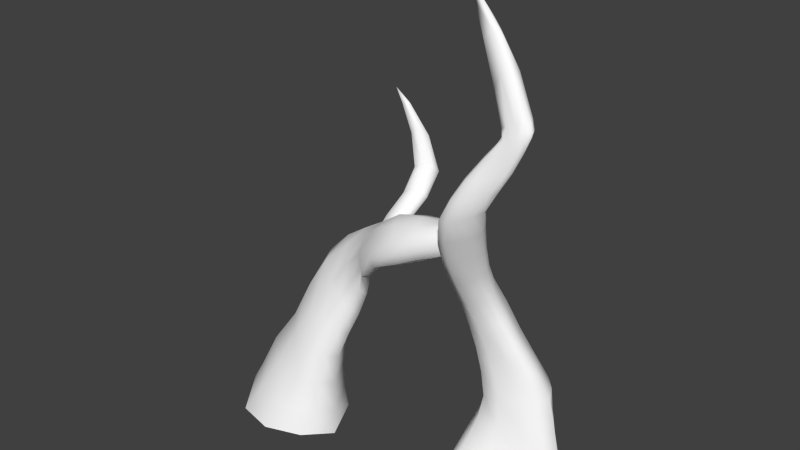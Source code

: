 # Source: root2.blend  (saved by Blender 2.77.0; exported with 4.5.12 LTS)
import bpy
from mathutils import Matrix  # noqa: F401  (used for matrix-valued properties, if any)

bpy.ops.wm.read_factory_settings(use_empty=True)
scene = bpy.context.scene
scene.name = 'Scene'

# ---- collections
col_collection_1 = bpy.data.collections.new('Collection 1'); scene.collection.children.link(col_collection_1)

# ---- materials (node trees are filled in below, after node groups)
mat_colobotmesh_mat_1 = bpy.data.materials.new('ColobotMesh_mat_1')
mat_colobotmesh_mat_1.alpha_threshold = 0.0
mat_colobotmesh_mat_1.use_transparent_shadow = False
mat_colobotmesh_mat_1.diffuse_color = (1.0, 1.0, 1.0, 1.0)
mat_colobotmesh_mat_1.specular_color = (0.0, 0.0, 0.0)
mat_colobotmesh_mat_1.roughness = 0.5

# ---- material node trees

# ---- world
world_world = bpy.data.worlds.new('World'); scene.world = world_world
world_world.color = (0.05088, 0.05088, 0.05088)
world_world.use_sun_shadow = False
world_world.sun_shadow_jitter_overblur = 0.0
world_world.cycles.sampling_method = 'NONE'
world_world.cycles.sample_map_resolution = 256

# ---- meshes
me_colobotmesh__002 = bpy.data.meshes.new('ColobotMesh_.002')
me_colobotmesh__002.from_pydata([(3.276, 1.519, -1.956), (2.13, -1.75, 1.058), (2.495, -1.747, -2.458), (3.307, 4.788, 0.09544), (2.973, 7.698, 2.16), (4.038, 8.1, 1.72), (2.278, 4.258, 0.2306), (2.176, 4.808, -0.8742), (2.967, 1.245, -0.1035), (5.421, -1.764, -0.688), (4.705, 1.503, -0.8273), (3.198, 8.1, 1.03), (2.759, 13.28, 0.7942), (2.867, 0.7383, -1.516), (2.452, -0.07137, -0.7404), (2.151, -1.012, 0.2406), (4.078, 9.711, 1.391), (3.629, 9.055, 1.734), (3.243, 8.388, 2.017), (2.101, 4.385, -0.05103), (2.016, 4.553, -0.3604), (2.038, 4.701, -0.6556), (1.838, -1.582, 0.2296), (1.817, -1.496, -0.7861), (2.025, -1.614, -1.774), (3.578, 0.4821, 0.01527), (4.287, -0.2882, -0.06722), (4.982, -1.12, -0.3112), (3.137, 0.6583, -2.073), (2.865, -0.219, -2.204), (2.586, -1.097, -2.332), (3.369, -1.627, -2.357), (4.269, -1.562, -1.959), (5.045, -1.656, -1.371), (4.086, 9.556, 1.915), (3.681, 8.947, 2.079), (3.307, 8.334, 2.185), (2.275, 5.212, 0.4313), (2.478, 6.213, 0.6362), (2.775, 7.2, 0.8313), (2.332, 5.638, -0.4366), (2.593, 6.482, 0.0524), (2.885, 7.312, 0.5753), (4.91, 0.6459, -0.8421), (5.119, -0.2376, -0.8269), (5.318, -1.124, -0.8149), (3.931, 8.137, 1.482), (3.717, 8.149, 1.267), (3.459, 8.138, 1.095), (3.535, 3.971, -0.1972), (3.887, 3.16, -0.4284), (4.318, 2.332, -0.6531), (3.242, 7.758, 2.19), (3.555, 7.86, 2.112), (3.843, 7.985, 1.943), (2.888, 0.4245, 0.08567), (2.681, -0.3779, 0.4012), (2.425, -1.17, 0.8047), (2.97, 12.9, 0.9017), (3.393, 12.14, 1.12), (3.95, 11.16, 1.416), (3.366, 5.628, 0.5132), (3.534, 6.463, 0.9415), (3.755, 7.3, 1.371), (2.957, 6.967, 1.886), (3.04, 6.24, 1.405), (3.17, 5.515, 0.7813), (2.452, 3.485, 0.01566), (2.659, 2.742, -0.08441), (2.833, 2.008, -0.1233), (2.98, 12.93, 0.7927), (3.418, 12.23, 0.8263), (4.008, 11.32, 0.9315), (4.974, 9.846, 1.601), (4.74, 9.312, 1.674), (4.408, 8.735, 1.74), (3.481, 1.325, -0.08291), (3.998, 1.424, -0.2183), (4.45, 1.466, -0.4727), (3.226, -1.009, -2.302), (3.978, -0.06674, -1.874), (4.525, 0.7515, -1.361), (3.719, 1.561, -1.886), (4.152, 1.601, -1.619), (4.495, 1.579, -1.25), (2.992, -1.637, 1.042), (3.988, -1.529, 0.6226), (4.859, -1.618, 0.01698), (2.159, 3.976, -0.9417), (2.325, 3.113, -0.776), (2.603, 2.175, -0.4724), (2.708, 6.879, 1.816), (2.502, 5.997, 1.343), (2.345, 5.116, 0.7725), (2.805, 1.353, -0.5275), (2.841, 1.466, -1.057), (3.001, 1.518, -1.566), (3.558, 8.699, 1.16), (3.919, 9.249, 1.181), (4.248, 9.794, 1.153), (2.9, 7.806, 1.923), (2.92, 7.941, 1.619), (3.019, 8.031, 1.291), (3.352, 2.372, -1.685), (3.336, 3.206, -1.183), (3.333, 4.015, -0.5709), (3.145, 4.643, 0.2713), (2.881, 4.481, 0.3407), (2.575, 4.337, 0.3355), (3.213, 12.98, 0.8962), (3.914, 12.32, 1.081), (4.591, 11.37, 1.311), (2.497, 4.854, -0.7791), (2.83, 4.872, -0.5475), (3.126, 4.85, -0.2423), (4.89, 9.866, 1.431), (4.465, 9.34, 1.318), (3.859, 8.755, 1.19), (3.622, 7.341, 1.055), (3.123, 6.515, 0.3149), (2.606, 5.67, -0.3508), (2.347, 4.028, -1.248), (2.631, 3.222, -1.566), (2.98, 2.374, -1.802), (4.374, 9.637, 1.843), (4.306, 9.149, 1.873), (4.209, 8.648, 1.872), (2.844, 3.534, 0.08968), (3.527, 2.871, -0.1046), (4.183, 2.205, -0.4097), (2.091, -0.876, -0.6865), (2.569, -0.1015, -1.55), (2.238, -0.95, -1.608), (2.209, 5.369, 0.09768), (2.491, 6.357, 0.2985), (2.214, 5.519, -0.2106), (2.421, -0.19, -0.04524), (2.667, 0.5847, -0.3585), (2.699, 0.72, -0.9277), (3.38, -0.132, -2.208), (3.62, 0.7291, -2.065), (4.09, 0.7857, -1.787), (4.065, -0.9204, -1.956), (4.648, -0.1143, -1.397), (4.821, -0.9832, -1.432), (4.892, -0.2552, -0.4072), (4.684, 0.631, -0.4312), (4.202, 0.5862, -0.16), (4.19, -1.034, 0.241), (3.467, -0.3285, 0.2685), (3.286, -1.076, 0.6499), (2.396, 2.924, -0.3735), (2.212, 3.647, -0.2609), (2.12, 3.836, -0.5965), (2.604, 2.297, -0.9292), (2.395, 3.2, -1.192), (2.713, 2.365, -1.419), (2.968, 3.229, -1.501), (2.686, 4.059, -1.193), (3.024, 4.052, -0.9377), (3.76, 2.4, -1.381), (3.666, 3.207, -0.7979), (4.097, 2.398, -1.027), (3.8, 3.019, -0.2256), (3.409, 3.829, -0.00953), (3.164, 3.671, 0.07484), (3.77, 2.137, -0.2133), (3.097, 2.779, -0.04699), (3.301, 2.057, -0.1055), (2.429, 6.078, 1.043), (2.616, 6.974, 1.551), (2.658, 7.095, 1.204), (2.836, 6.526, 0.09965), (3.14, 7.352, 0.6287), (3.4, 7.355, 0.8062), (2.911, 5.679, -0.09461), (3.368, 6.504, 0.6171), (3.185, 5.675, 0.1868), (3.361, 6.354, 1.221), (3.578, 7.186, 1.637), (3.28, 7.072, 1.813), (2.925, 5.366, 0.8913), (2.773, 6.099, 1.447), (2.628, 5.213, 0.8975), (3.598, 8.98, 1.949), (4.009, 9.587, 1.778), (4.017, 9.645, 1.594), (3.312, 8.539, 1.744), (3.742, 9.173, 1.453), (3.382, 8.635, 1.436), (4.199, 9.311, 1.176), (4.499, 9.841, 1.155), (4.724, 9.863, 1.269), (4.101, 8.803, 1.338), (4.648, 9.364, 1.477), (4.314, 8.795, 1.525), (4.588, 9.235, 1.782), (4.865, 9.788, 1.718), (4.652, 9.72, 1.785), (3.923, 8.518, 2.056), (3.984, 9.027, 2.028), (3.595, 8.402, 2.18), (3.799, 11.31, 1.254), (3.24, 12.32, 1.002), (3.8, 11.46, 1.133), (4.127, 11.51, 0.8027), (3.612, 12.42, 0.7908), (4.357, 11.55, 0.9918), (4.417, 11.56, 1.408), (3.615, 12.43, 1.127), (4.109, 11.49, 1.406), (5.064, 10.57, 1.485), (5.129, 10.26, 1.558), (5.111, 10.27, 1.487), (5.133, 10.39, 1.528), (5.136, 10.4, 1.478), (4.468, 10.04, 1.779), (4.389, 10.35, 1.685), (4.378, 10.03, 1.785), (4.46, 10.17, 1.745), (4.43, 10.17, 1.727), (4.482, 10.56, 1.024), (4.521, 10.26, 1.05), (4.457, 10.24, 1.126), (4.552, 10.4, 1.015), (4.522, 10.39, 1.048), (5.063, 10.23, 1.622), (4.981, 10.58, 1.563), (4.943, 10.58, 1.611), (5.0, 10.21, 1.666), (5.05, 10.36, 1.605), (5.007, 10.35, 1.636), (4.911, 10.18, 1.711), (4.85, 10.55, 1.658), (4.744, 10.52, 1.668), (4.824, 10.15, 1.739), (4.898, 10.31, 1.691), (4.835, 10.29, 1.708), (4.513, 10.43, 1.688), (4.598, 10.08, 1.772), (4.709, 10.11, 1.761), (4.622, 10.48, 1.689), (4.615, 10.22, 1.739), (4.694, 10.25, 1.734), (4.413, 10.56, 1.119), (4.425, 10.21, 1.228), (4.407, 10.19, 1.302), (4.389, 10.55, 1.212), (4.487, 10.35, 1.171), (4.476, 10.34, 1.226), (4.365, 10.52, 1.32), (4.385, 10.16, 1.406), (4.378, 10.13, 1.483), (4.359, 10.46, 1.374), (4.449, 10.3, 1.352), (4.441, 10.28, 1.402), (4.373, 10.07, 1.675), (4.351, 10.42, 1.554), (4.349, 10.43, 1.485), (4.37, 10.1, 1.594), (4.431, 10.22, 1.59), (4.43, 10.24, 1.534), (5.007, 10.61, 1.363), (5.062, 10.28, 1.391), (5.004, 10.28, 1.32), (4.953, 10.62, 1.264), (5.077, 10.4, 1.36), (5.037, 10.41, 1.304), (4.878, 10.62, 1.176), (4.931, 10.28, 1.238), (4.85, 10.27, 1.186), (4.798, 10.62, 1.102), (4.948, 10.41, 1.204), (4.891, 10.41, 1.162), (4.646, 10.27, 1.092), (4.601, 10.6, 1.05), (4.692, 10.61, 1.039), (4.746, 10.27, 1.124), (4.7, 10.4, 1.067), (4.765, 10.41, 1.087)], [], [(0, 28, 13), (11, 42, 39), (8, 94, 55), (0, 82, 28), (10, 43, 81), (10, 78, 43), (8, 55, 25), (6, 19, 67), (7, 121, 88), (7, 112, 121), (3, 49, 105), (3, 106, 49), (6, 67, 127), (4, 100, 91), (11, 48, 42), (5, 63, 118), (5, 54, 63), (4, 91, 64), (216, 218, 34, 124), (245, 223, 16), (223, 222, 99, 16), (111, 211, 262), (213, 212, 73, 115), (239, 216, 124), (12, 70, 58), (12, 109, 70), (12, 58, 109), (15, 22, 1), (14, 130, 15), (13, 131, 14), (15, 130, 22), (130, 23, 22), (14, 131, 130), (131, 132, 130), (130, 132, 23), (132, 24, 23), (13, 28, 131), (28, 29, 131), (131, 29, 132), (29, 30, 132), (132, 30, 24), (30, 2, 24), (37, 19, 6), (38, 133, 37), (39, 134, 38), (37, 133, 19), (133, 20, 19), (38, 134, 133), (134, 135, 133), (133, 135, 20), (135, 21, 20), (39, 42, 134), (42, 41, 134), (134, 41, 135), (41, 40, 135), (135, 40, 21), (40, 7, 21), (57, 15, 1), (56, 136, 57), (55, 137, 56), (57, 136, 15), (136, 14, 15), (56, 137, 136), (137, 138, 136), (136, 138, 14), (138, 13, 14), (55, 94, 137), (94, 95, 137), (137, 95, 138), (95, 96, 138), (138, 96, 13), (96, 0, 13), (30, 79, 2), (29, 139, 30), (28, 140, 29), (30, 139, 79), (139, 80, 79), (29, 140, 139), (140, 141, 139), (139, 141, 80), (141, 81, 80), (28, 82, 140), (82, 83, 140), (140, 83, 141), (83, 84, 141), (141, 84, 81), (84, 10, 81), (79, 31, 2), (80, 142, 79), (81, 143, 80), (79, 142, 31), (142, 32, 31), (80, 143, 142), (143, 144, 142), (142, 144, 32), (144, 33, 32), (81, 43, 143), (43, 44, 143), (143, 44, 144), (44, 45, 144), (144, 45, 33), (45, 9, 33), (45, 27, 9), (44, 145, 45), (43, 146, 44), (45, 145, 27), (145, 26, 27), (44, 146, 145), (146, 147, 145), (145, 147, 26), (147, 25, 26), (43, 78, 146), (78, 77, 146), (146, 77, 147), (77, 76, 147), (147, 76, 25), (76, 8, 25), (27, 87, 9), (26, 148, 27), (25, 149, 26), (27, 148, 87), (148, 86, 87), (26, 149, 148), (149, 150, 148), (148, 150, 86), (150, 85, 86), (25, 55, 149), (55, 56, 149), (149, 56, 150), (56, 57, 150), (150, 57, 85), (57, 1, 85), (69, 90, 8), (68, 151, 69), (67, 152, 68), (69, 151, 90), (151, 89, 90), (68, 152, 151), (152, 153, 151), (151, 153, 89), (153, 88, 89), (67, 19, 152), (19, 20, 152), (152, 20, 153), (20, 21, 153), (153, 21, 88), (21, 7, 88), (90, 94, 8), (89, 154, 90), (88, 155, 89), (90, 154, 94), (154, 95, 94), (89, 155, 154), (155, 156, 154), (154, 156, 95), (156, 96, 95), (88, 121, 155), (121, 122, 155), (155, 122, 156), (122, 123, 156), (156, 123, 96), (123, 0, 96), (123, 103, 0), (122, 157, 123), (121, 158, 122), (123, 157, 103), (157, 104, 103), (122, 158, 157), (158, 159, 157), (157, 159, 104), (159, 105, 104), (121, 112, 158), (112, 113, 158), (158, 113, 159), (113, 114, 159), (159, 114, 105), (114, 3, 105), (103, 82, 0), (104, 160, 103), (105, 161, 104), (103, 160, 82), (160, 83, 82), (104, 161, 160), (161, 162, 160), (160, 162, 83), (162, 84, 83), (105, 49, 161), (49, 50, 161), (161, 50, 162), (50, 51, 162), (162, 51, 84), (51, 10, 84), (51, 129, 10), (50, 163, 51), (49, 164, 50), (51, 163, 129), (163, 128, 129), (50, 164, 163), (164, 165, 163), (163, 165, 128), (165, 127, 128), (49, 106, 164), (106, 107, 164), (164, 107, 165), (107, 108, 165), (165, 108, 127), (108, 6, 127), (129, 78, 10), (128, 166, 129), (127, 167, 128), (129, 166, 78), (166, 77, 78), (128, 167, 166), (167, 168, 166), (166, 168, 77), (168, 76, 77), (127, 67, 167), (67, 68, 167), (167, 68, 168), (68, 69, 168), (168, 69, 76), (69, 8, 76), (93, 37, 6), (92, 169, 93), (91, 170, 92), (93, 169, 37), (169, 38, 37), (92, 170, 169), (170, 171, 169), (169, 171, 38), (171, 39, 38), (91, 100, 170), (100, 101, 170), (170, 101, 171), (101, 102, 171), (171, 102, 39), (102, 11, 39), (40, 120, 7), (41, 172, 40), (42, 173, 41), (40, 172, 120), (172, 119, 120), (41, 173, 172), (173, 174, 172), (172, 174, 119), (174, 118, 119), (42, 48, 173), (48, 47, 173), (173, 47, 174), (47, 46, 174), (174, 46, 118), (46, 5, 118), (120, 112, 7), (119, 175, 120), (118, 176, 119), (120, 175, 112), (175, 113, 112), (119, 176, 175), (176, 177, 175), (175, 177, 113), (177, 114, 113), (118, 63, 176), (63, 62, 176), (176, 62, 177), (62, 61, 177), (177, 61, 114), (61, 3, 114), (61, 66, 3), (62, 178, 61), (63, 179, 62), (61, 178, 66), (178, 65, 66), (62, 179, 178), (179, 180, 178), (178, 180, 65), (180, 64, 65), (63, 54, 179), (54, 53, 179), (179, 53, 180), (53, 52, 180), (180, 52, 64), (52, 4, 64), (66, 106, 3), (65, 181, 66), (64, 182, 65), (66, 181, 106), (181, 107, 106), (65, 182, 181), (182, 183, 181), (181, 183, 107), (183, 108, 107), (64, 91, 182), (91, 92, 182), (182, 92, 183), (92, 93, 183), (183, 93, 108), (93, 6, 108), (36, 18, 4), (35, 184, 36), (34, 185, 35), (36, 184, 18), (184, 17, 18), (35, 185, 184), (185, 186, 184), (184, 186, 17), (186, 16, 17), (60, 202, 258, 257), (185, 252, 251, 186), (202, 204, 250, 253), (186, 246, 245, 16), (204, 72, 244, 247), (72, 221, 244), (18, 100, 4), (17, 187, 18), (16, 188, 17), (18, 187, 100), (187, 101, 100), (17, 188, 187), (188, 189, 187), (187, 189, 101), (189, 102, 101), (16, 99, 188), (99, 98, 188), (188, 98, 189), (98, 97, 189), (189, 97, 102), (97, 11, 102), (97, 117, 11), (98, 190, 97), (99, 191, 98), (97, 190, 117), (190, 116, 117), (98, 191, 190), (191, 192, 190), (190, 192, 116), (192, 115, 116), (72, 205, 276, 275), (191, 270, 269, 192), (205, 207, 268, 271), (192, 264, 263, 115), (207, 111, 262, 265), (60, 217, 238), (117, 48, 11), (116, 193, 117), (115, 194, 116), (117, 193, 48), (193, 47, 48), (116, 194, 193), (194, 195, 193), (193, 195, 47), (195, 46, 47), (115, 73, 194), (73, 74, 194), (194, 74, 195), (74, 75, 195), (195, 75, 46), (75, 5, 46), (75, 126, 5), (74, 196, 75), (73, 197, 74), (75, 196, 126), (196, 125, 126), (74, 197, 196), (197, 198, 196), (196, 198, 125), (198, 124, 125), (111, 208, 228, 227), (73, 226, 229, 197), (208, 210, 234, 233), (197, 232, 235, 198), (210, 60, 238, 241), (72, 275, 221), (126, 54, 5), (125, 199, 126), (124, 200, 125), (126, 199, 54), (199, 53, 54), (125, 200, 199), (200, 201, 199), (199, 201, 53), (201, 52, 53), (124, 34, 200), (34, 35, 200), (200, 35, 201), (35, 36, 201), (201, 36, 52), (36, 4, 52), (218, 256, 34), (59, 202, 60), (58, 203, 59), (207, 265, 268), (259, 252, 185), (59, 203, 202), (203, 204, 202), (34, 256, 259, 185), (251, 246, 186), (58, 70, 203), (70, 71, 203), (203, 71, 204), (71, 72, 204), (202, 253, 258), (229, 232, 197), (222, 274, 99), (71, 205, 72), (70, 206, 71), (277, 270, 191), (71, 206, 205), (206, 207, 205), (99, 274, 277, 191), (269, 264, 192), (70, 109, 206), (109, 110, 206), (206, 110, 207), (110, 111, 207), (205, 271, 276), (263, 213, 115), (212, 226, 73), (110, 208, 111), (109, 209, 110), (208, 233, 228), (235, 240, 198), (110, 209, 208), (209, 210, 208), (210, 241, 234), (198, 240, 239, 124), (109, 58, 209), (58, 59, 209), (209, 59, 210), (59, 60, 210), (204, 247, 250), (60, 257, 217), (214, 212, 213, 215), (211, 214, 215), (219, 217, 220), (216, 219, 220, 218), (224, 222, 223, 225), (221, 224, 225), (230, 227, 228, 231), (226, 230, 231, 229), (236, 233, 234, 237), (232, 236, 237, 235), (242, 239, 240, 243), (238, 242, 243, 241), (248, 245, 246, 249), (244, 248, 249, 247), (254, 251, 252, 255), (250, 254, 255, 253), (260, 257, 258, 261), (256, 260, 261, 259), (266, 263, 264, 267), (262, 266, 267, 265), (272, 269, 270, 273), (268, 272, 273, 271), (278, 275, 276, 279), (274, 278, 279, 277), (238, 217, 219, 242), (242, 219, 216, 239), (256, 218, 220, 260), (260, 220, 217, 257), (274, 222, 224, 278), (278, 224, 221, 275), (211, 227, 230, 214), (214, 230, 226, 212), (228, 233, 236, 231), (231, 236, 232, 229), (234, 241, 243, 237), (237, 243, 240, 235), (223, 245, 248, 225), (225, 248, 244, 221), (246, 251, 254, 249), (249, 254, 250, 247), (252, 259, 261, 255), (255, 261, 258, 253), (213, 263, 266, 215), (215, 266, 262, 211), (264, 269, 272, 267), (267, 272, 268, 265), (270, 277, 279, 273), (273, 279, 276, 271), (111, 227, 211)])
me_colobotmesh__002.polygons.foreach_set('use_smooth', [True] * 480)
_uv = me_colobotmesh__002.uv_layers.new(name='UV_1')
_uv.uv.foreach_set('vector', [0.05943, 0.9886, 0.04729, 0.8966, 0.1337, 0.8966, 0.2243, 0.9886, 0.1709, 0.9107, 0.2022, 0.8966, 0.2326, 0.9578, 0.1893, 0.9655, 0.2635, 0.8735, 0.114, 0.9886, 0.1708, 0.9886, 0.08824, 0.8966, 0.3412, 0.9886, 0.345, 0.8966, 0.2586, 0.8966, 0.2785, 0.9886, 0.2337, 0.9809, 0.298, 0.8966, 0.09939, 0.9578, 0.07726, 0.8735, 0.1636, 0.8735, 0.3563, 0.9264, 0.3123, 0.9419, 0.3472, 0.85, 0.1804, 0.9886, 0.138, 0.9042, 0.2153, 0.8966, 0.1885, 0.9886, 0.2304, 0.9886, 0.1441, 0.8966, 0.3563, 0.9886, 0.3199, 0.8966, 0.2699, 0.8966, 0.1604, 0.9886, 0.123, 0.973, 0.2094, 0.9042, 0.01084, 0.9264, 0.03491, 0.85, 0.0972, 0.8576, 0.3563, 0.9466, 0.3233, 0.9571, 0.3012, 0.8651, 0.2582, 0.9886, 0.2827, 0.9886, 0.1963, 0.8966, 0.3563, 0.9886, 0.3029, 0.8966, 0.2699, 0.8966, 0.3563, 0.9134, 0.3036, 0.9322, 0.3223, 0.8403, 0.1457, 0.9886, 0.112, 0.901, 0.1643, 0.8966, 0.1225, 0.943, 0.1287, 0.9457, 0.1798, 0.8727, 0.1284, 0.8882, 0.06706, 0.9689, 0.02292, 0.9757, 0.0972, 0.8966, 0.02292, 0.9757, 0.01099, 0.9772, 0.01183, 0.912, 0.0972, 0.8966, 0.2699, 0.7128, 0.3503, 0.6272, 0.2979, 0.6272, 0.2187, 0.9738, 0.2332, 0.9714, 0.2594, 0.8966, 0.1746, 0.8966, 0.1004, 0.9494, 0.1225, 0.943, 0.1284, 0.8882, 0.01084, 0.9886, 0.03386, 0.903, 0.0972, 0.8966, 0.01084, 0.9886, 0.0972, 0.8966, 0.04091, 0.8966, 0.05573, 0.7308, 0.1105, 0.7737, 0.1309, 0.7636, 0.2821, 0.7128, 0.2699, 0.6208, 0.3563, 0.6208, 0.2079, 0.8047, 0.1957, 0.7128, 0.2821, 0.7128, 0.1337, 0.8966, 0.1215, 0.8047, 0.2079, 0.8047, 0.2821, 0.7128, 0.1957, 0.7128, 0.2699, 0.6208, 0.1957, 0.7128, 0.1836, 0.6208, 0.2699, 0.6208, 0.2079, 0.8047, 0.1215, 0.8047, 0.1957, 0.7128, 0.1215, 0.8047, 0.1094, 0.7128, 0.1957, 0.7128, 0.1957, 0.7128, 0.1094, 0.7128, 0.1836, 0.6208, 0.1094, 0.7128, 0.0972, 0.6208, 0.1836, 0.6208, 0.1337, 0.8966, 0.04729, 0.8966, 0.1215, 0.8047, 0.04729, 0.8966, 0.03514, 0.8047, 0.1215, 0.8047, 0.1215, 0.8047, 0.03514, 0.8047, 0.1094, 0.7128, 0.03514, 0.8047, 0.02299, 0.7128, 0.1094, 0.7128, 0.1094, 0.7128, 0.02299, 0.7128, 0.0972, 0.6208, 0.02299, 0.7128, 0.01084, 0.6208, 0.0972, 0.6208, 0.1579, 0.7128, 0.1046, 0.6349, 0.1358, 0.6208, 0.18, 0.8047, 0.1267, 0.7269, 0.1579, 0.7128, 0.2022, 0.8966, 0.1488, 0.8188, 0.18, 0.8047, 0.1579, 0.7128, 0.1267, 0.7269, 0.1046, 0.6349, 0.1267, 0.7269, 0.07331, 0.649, 0.1046, 0.6349, 0.18, 0.8047, 0.1488, 0.8188, 0.1267, 0.7269, 0.1488, 0.8188, 0.09544, 0.741, 0.1267, 0.7269, 0.1267, 0.7269, 0.09544, 0.741, 0.07331, 0.649, 0.09544, 0.741, 0.04208, 0.6631, 0.07331, 0.649, 0.2022, 0.8966, 0.1709, 0.9107, 0.1488, 0.8188, 0.1709, 0.9107, 0.1176, 0.8329, 0.1488, 0.8188, 0.1488, 0.8188, 0.1176, 0.8329, 0.09544, 0.741, 0.1176, 0.8329, 0.0642, 0.7551, 0.09544, 0.741, 0.09544, 0.741, 0.0642, 0.7551, 0.04208, 0.6631, 0.0642, 0.7551, 0.01084, 0.6772, 0.04208, 0.6631, 0.3254, 0.7051, 0.2821, 0.7128, 0.3563, 0.6208, 0.2944, 0.7893, 0.2512, 0.797, 0.3254, 0.7051, 0.2635, 0.8735, 0.2202, 0.8812, 0.2944, 0.7893, 0.3254, 0.7051, 0.2512, 0.797, 0.2821, 0.7128, 0.2512, 0.797, 0.2079, 0.8047, 0.2821, 0.7128, 0.2944, 0.7893, 0.2202, 0.8812, 0.2512, 0.797, 0.2202, 0.8812, 0.1769, 0.8889, 0.2512, 0.797, 0.2512, 0.797, 0.1769, 0.8889, 0.2079, 0.8047, 0.1769, 0.8889, 0.1337, 0.8966, 0.2079, 0.8047, 0.2635, 0.8735, 0.1893, 0.9655, 0.2202, 0.8812, 0.1893, 0.9655, 0.146, 0.9732, 0.2202, 0.8812, 0.2202, 0.8812, 0.146, 0.9732, 0.1769, 0.8889, 0.146, 0.9732, 0.1027, 0.9809, 0.1769, 0.8889, 0.1769, 0.8889, 0.1027, 0.9809, 0.1337, 0.8966, 0.1027, 0.9809, 0.05943, 0.9886, 0.1337, 0.8966, 0.03664, 0.7128, 0.09344, 0.7128, 0.01084, 0.6208, 0.06244, 0.8047, 0.1192, 0.8047, 0.03664, 0.7128, 0.08824, 0.8966, 0.145, 0.8966, 0.06244, 0.8047, 0.03664, 0.7128, 0.1192, 0.8047, 0.09344, 0.7128, 0.1192, 0.8047, 0.176, 0.8047, 0.09344, 0.7128, 0.06244, 0.8047, 0.145, 0.8966, 0.1192, 0.8047, 0.145, 0.8966, 0.2018, 0.8966, 0.1192, 0.8047, 0.1192, 0.8047, 0.2018, 0.8966, 0.176, 0.8047, 0.2018, 0.8966, 0.2586, 0.8966, 0.176, 0.8047, 0.08824, 0.8966, 0.1708, 0.9886, 0.145, 0.8966, 0.1708, 0.9886, 0.2276, 0.9886, 0.145, 0.8966, 0.145, 0.8966, 0.2276, 0.9886, 0.2018, 0.8966, 0.2276, 0.9886, 0.2844, 0.9886, 0.2018, 0.8966, 0.2018, 0.8966, 0.2844, 0.9886, 0.2586, 0.8966, 0.2844, 0.9886, 0.3412, 0.9886, 0.2586, 0.8966, 0.09344, 0.7128, 0.0972, 0.6208, 0.01084, 0.6208, 0.176, 0.8047, 0.1798, 0.7128, 0.09344, 0.7128, 0.2586, 0.8966, 0.2624, 0.8047, 0.176, 0.8047, 0.09344, 0.7128, 0.1798, 0.7128, 0.0972, 0.6208, 0.1798, 0.7128, 0.1836, 0.6208, 0.0972, 0.6208, 0.176, 0.8047, 0.2624, 0.8047, 0.1798, 0.7128, 0.2624, 0.8047, 0.2662, 0.7128, 0.1798, 0.7128, 0.1798, 0.7128, 0.2662, 0.7128, 0.1836, 0.6208, 0.2662, 0.7128, 0.2699, 0.6208, 0.1836, 0.6208, 0.2586, 0.8966, 0.345, 0.8966, 0.2624, 0.8047, 0.345, 0.8966, 0.3488, 0.8047, 0.2624, 0.8047, 0.2624, 0.8047, 0.3488, 0.8047, 0.2662, 0.7128, 0.3488, 0.8047, 0.3525, 0.7128, 0.2662, 0.7128, 0.2662, 0.7128, 0.3525, 0.7128, 0.2699, 0.6208, 0.3525, 0.7128, 0.3563, 0.6208, 0.2699, 0.6208, 0.3368, 0.7128, 0.2921, 0.7051, 0.3563, 0.6208, 0.3174, 0.8047, 0.2726, 0.797, 0.3368, 0.7128, 0.298, 0.8966, 0.2532, 0.8889, 0.3174, 0.8047, 0.3368, 0.7128, 0.2726, 0.797, 0.2921, 0.7051, 0.2726, 0.797, 0.2278, 0.7893, 0.2921, 0.7051, 0.3174, 0.8047, 0.2532, 0.8889, 0.2726, 0.797, 0.2532, 0.8889, 0.2084, 0.8812, 0.2726, 0.797, 0.2726, 0.797, 0.2084, 0.8812, 0.2278, 0.7893, 0.2084, 0.8812, 0.1636, 0.8735, 0.2278, 0.7893, 0.298, 0.8966, 0.2337, 0.9809, 0.2532, 0.8889, 0.2337, 0.9809, 0.189, 0.9732, 0.2532, 0.8889, 0.2532, 0.8889, 0.189, 0.9732, 0.2084, 0.8812, 0.189, 0.9732, 0.1442, 0.9655, 0.2084, 0.8812, 0.2084, 0.8812, 0.1442, 0.9655, 0.1636, 0.8735, 0.1442, 0.9655, 0.09939, 0.9578, 0.1636, 0.8735, 0.2921, 0.7051, 0.2699, 0.6208, 0.3563, 0.6208, 0.2278, 0.7893, 0.2057, 0.7051, 0.2921, 0.7051, 0.1636, 0.8735, 0.1415, 0.7893, 0.2278, 0.7893, 0.2921, 0.7051, 0.2057, 0.7051, 0.2699, 0.6208, 0.2057, 0.7051, 0.1836, 0.6208, 0.2699, 0.6208, 0.2278, 0.7893, 0.1415, 0.7893, 0.2057, 0.7051, 0.1415, 0.7893, 0.1193, 0.7051, 0.2057, 0.7051, 0.2057, 0.7051, 0.1193, 0.7051, 0.1836, 0.6208, 0.1193, 0.7051, 0.0972, 0.6208, 0.1836, 0.6208, 0.1636, 0.8735, 0.07726, 0.8735, 0.1415, 0.7893, 0.07726, 0.8735, 0.05512, 0.7893, 0.1415, 0.7893, 0.1415, 0.7893, 0.05512, 0.7893, 0.1193, 0.7051, 0.05512, 0.7893, 0.03298, 0.7051, 0.1193, 0.7051, 0.1193, 0.7051, 0.03298, 0.7051, 0.0972, 0.6208, 0.03298, 0.7051, 0.01084, 0.6208, 0.0972, 0.6208, 0.329, 0.6972, 0.285, 0.7128, 0.3198, 0.6208, 0.3381, 0.7736, 0.2941, 0.7891, 0.329, 0.6972, 0.3472, 0.85, 0.3032, 0.8655, 0.3381, 0.7736, 0.329, 0.6972, 0.2941, 0.7891, 0.285, 0.7128, 0.2941, 0.7891, 0.2501, 0.8047, 0.285, 0.7128, 0.3381, 0.7736, 0.3032, 0.8655, 0.2941, 0.7891, 0.3032, 0.8655, 0.2592, 0.8811, 0.2941, 0.7891, 0.2941, 0.7891, 0.2592, 0.8811, 0.2501, 0.8047, 0.2592, 0.8811, 0.2153, 0.8966, 0.2501, 0.8047, 0.3472, 0.85, 0.3123, 0.9419, 0.3032, 0.8655, 0.3123, 0.9419, 0.2684, 0.9575, 0.3032, 0.8655, 0.3032, 0.8655, 0.2684, 0.9575, 0.2592, 0.8811, 0.2684, 0.9575, 0.2244, 0.973, 0.2592, 0.8811, 0.2592, 0.8811, 0.2244, 0.973, 0.2153, 0.8966, 0.2244, 0.973, 0.1804, 0.9886, 0.2153, 0.8966, 0.285, 0.7128, 0.2426, 0.6284, 0.3198, 0.6208, 0.2501, 0.8047, 0.2077, 0.7204, 0.285, 0.7128, 0.2153, 0.8966, 0.1729, 0.8123, 0.2501, 0.8047, 0.285, 0.7128, 0.2077, 0.7204, 0.2426, 0.6284, 0.2077, 0.7204, 0.1653, 0.636, 0.2426, 0.6284, 0.2501, 0.8047, 0.1729, 0.8123, 0.2077, 0.7204, 0.1729, 0.8123, 0.1305, 0.728, 0.2077, 0.7204, 0.2077, 0.7204, 0.1305, 0.728, 0.1653, 0.636, 0.1305, 0.728, 0.08809, 0.6437, 0.1653, 0.636, 0.2153, 0.8966, 0.138, 0.9042, 0.1729, 0.8123, 0.138, 0.9042, 0.09562, 0.8199, 0.1729, 0.8123, 0.1729, 0.8123, 0.09562, 0.8199, 0.1305, 0.728, 0.09562, 0.8199, 0.05323, 0.7356, 0.1305, 0.728, 0.1305, 0.728, 0.05323, 0.7356, 0.08809, 0.6437, 0.05323, 0.7356, 0.01084, 0.6513, 0.08809, 0.6437, 0.05525, 0.7128, 0.0972, 0.7128, 0.01084, 0.6208, 0.09965, 0.8047, 0.1416, 0.8047, 0.05525, 0.7128, 0.1441, 0.8966, 0.186, 0.8966, 0.09965, 0.8047, 0.05525, 0.7128, 0.1416, 0.8047, 0.0972, 0.7128, 0.1416, 0.8047, 0.1836, 0.8047, 0.0972, 0.7128, 0.09965, 0.8047, 0.186, 0.8966, 0.1416, 0.8047, 0.186, 0.8966, 0.228, 0.8966, 0.1416, 0.8047, 0.1416, 0.8047, 0.228, 0.8966, 0.1836, 0.8047, 0.228, 0.8966, 0.2699, 0.8966, 0.1836, 0.8047, 0.1441, 0.8966, 0.2304, 0.9886, 0.186, 0.8966, 0.2304, 0.9886, 0.2724, 0.9886, 0.186, 0.8966, 0.186, 0.8966, 0.2724, 0.9886, 0.228, 0.8966, 0.2724, 0.9886, 0.3143, 0.9886, 0.228, 0.8966, 0.228, 0.8966, 0.3143, 0.9886, 0.2699, 0.8966, 0.3143, 0.9886, 0.3563, 0.9886, 0.2699, 0.8966, 0.0972, 0.7128, 0.06084, 0.6208, 0.01084, 0.6208, 0.1836, 0.8047, 0.1472, 0.7128, 0.0972, 0.7128, 0.2699, 0.8966, 0.2336, 0.8047, 0.1836, 0.8047, 0.0972, 0.7128, 0.1472, 0.7128, 0.06084, 0.6208, 0.1472, 0.7128, 0.1108, 0.6208, 0.06084, 0.6208, 0.1836, 0.8047, 0.2336, 0.8047, 0.1472, 0.7128, 0.2336, 0.8047, 0.1972, 0.7128, 0.1472, 0.7128, 0.1472, 0.7128, 0.1972, 0.7128, 0.1108, 0.6208, 0.1972, 0.7128, 0.1608, 0.6208, 0.1108, 0.6208, 0.2699, 0.8966, 0.3199, 0.8966, 0.2336, 0.8047, 0.3199, 0.8966, 0.2836, 0.8047, 0.2336, 0.8047, 0.2336, 0.8047, 0.2836, 0.8047, 0.1972, 0.7128, 0.2836, 0.8047, 0.2472, 0.7128, 0.1972, 0.7128, 0.1972, 0.7128, 0.2472, 0.7128, 0.1608, 0.6208, 0.2472, 0.7128, 0.2108, 0.6208, 0.1608, 0.6208, 0.3073, 0.7356, 0.2699, 0.72, 0.3563, 0.6513, 0.2584, 0.8199, 0.221, 0.8044, 0.3073, 0.7356, 0.2094, 0.9042, 0.172, 0.8887, 0.2584, 0.8199, 0.3073, 0.7356, 0.221, 0.8044, 0.2699, 0.72, 0.221, 0.8044, 0.1836, 0.7888, 0.2699, 0.72, 0.2584, 0.8199, 0.172, 0.8887, 0.221, 0.8044, 0.172, 0.8887, 0.1346, 0.8731, 0.221, 0.8044, 0.221, 0.8044, 0.1346, 0.8731, 0.1836, 0.7888, 0.1346, 0.8731, 0.0972, 0.8576, 0.1836, 0.7888, 0.2094, 0.9042, 0.123, 0.973, 0.172, 0.8887, 0.123, 0.973, 0.08563, 0.9575, 0.172, 0.8887, 0.172, 0.8887, 0.08563, 0.9575, 0.1346, 0.8731, 0.08563, 0.9575, 0.04823, 0.9419, 0.1346, 0.8731, 0.1346, 0.8731, 0.04823, 0.9419, 0.0972, 0.8576, 0.04823, 0.9419, 0.01084, 0.9264, 0.0972, 0.8576, 0.2699, 0.72, 0.294, 0.6437, 0.3563, 0.6513, 0.1836, 0.7888, 0.2076, 0.7124, 0.2699, 0.72, 0.0972, 0.8576, 0.1213, 0.7812, 0.1836, 0.7888, 0.2699, 0.72, 0.2076, 0.7124, 0.294, 0.6437, 0.2076, 0.7124, 0.2317, 0.636, 0.294, 0.6437, 0.1836, 0.7888, 0.1213, 0.7812, 0.2076, 0.7124, 0.1213, 0.7812, 0.1453, 0.7048, 0.2076, 0.7124, 0.2076, 0.7124, 0.1453, 0.7048, 0.2317, 0.636, 0.1453, 0.7048, 0.1694, 0.6284, 0.2317, 0.636, 0.0972, 0.8576, 0.03491, 0.85, 0.1213, 0.7812, 0.03491, 0.85, 0.05897, 0.7736, 0.1213, 0.7812, 0.1213, 0.7812, 0.05897, 0.7736, 0.1453, 0.7048, 0.05897, 0.7736, 0.08304, 0.6972, 0.1453, 0.7048, 0.1453, 0.7048, 0.08304, 0.6972, 0.1694, 0.6284, 0.08304, 0.6972, 0.1071, 0.6208, 0.1694, 0.6284, 0.1909, 0.7023, 0.1579, 0.7128, 0.1358, 0.6208, 0.246, 0.7837, 0.213, 0.7942, 0.1909, 0.7023, 0.3012, 0.8651, 0.2682, 0.8756, 0.246, 0.7837, 0.1909, 0.7023, 0.213, 0.7942, 0.1579, 0.7128, 0.213, 0.7942, 0.18, 0.8047, 0.1579, 0.7128, 0.246, 0.7837, 0.2682, 0.8756, 0.213, 0.7942, 0.2682, 0.8756, 0.2352, 0.8861, 0.213, 0.7942, 0.213, 0.7942, 0.2352, 0.8861, 0.18, 0.8047, 0.2352, 0.8861, 0.2022, 0.8966, 0.18, 0.8047, 0.3012, 0.8651, 0.3233, 0.9571, 0.2682, 0.8756, 0.3233, 0.9571, 0.2903, 0.9676, 0.2682, 0.8756, 0.2682, 0.8756, 0.2903, 0.9676, 0.2352, 0.8861, 0.2903, 0.9676, 0.2573, 0.9781, 0.2352, 0.8861, 0.2352, 0.8861, 0.2573, 0.9781, 0.2022, 0.8966, 0.2573, 0.9781, 0.2243, 0.9886, 0.2022, 0.8966, 0.07267, 0.7128, 0.0972, 0.7128, 0.01084, 0.6208, 0.1345, 0.8047, 0.159, 0.8047, 0.07267, 0.7128, 0.1963, 0.8966, 0.2209, 0.8966, 0.1345, 0.8047, 0.07267, 0.7128, 0.159, 0.8047, 0.0972, 0.7128, 0.159, 0.8047, 0.1836, 0.8047, 0.0972, 0.7128, 0.1345, 0.8047, 0.2209, 0.8966, 0.159, 0.8047, 0.2209, 0.8966, 0.2454, 0.8966, 0.159, 0.8047, 0.159, 0.8047, 0.2454, 0.8966, 0.1836, 0.8047, 0.2454, 0.8966, 0.2699, 0.8966, 0.1836, 0.8047, 0.1963, 0.8966, 0.2827, 0.9886, 0.2209, 0.8966, 0.2827, 0.9886, 0.3072, 0.9886, 0.2209, 0.8966, 0.2209, 0.8966, 0.3072, 0.9886, 0.2454, 0.8966, 0.3072, 0.9886, 0.3318, 0.9886, 0.2454, 0.8966, 0.2454, 0.8966, 0.3318, 0.9886, 0.2699, 0.8966, 0.3318, 0.9886, 0.3563, 0.9886, 0.2699, 0.8966, 0.0972, 0.7128, 0.04381, 0.6208, 0.01084, 0.6208, 0.1836, 0.8047, 0.1302, 0.7128, 0.0972, 0.7128, 0.2699, 0.8966, 0.2165, 0.8047, 0.1836, 0.8047, 0.0972, 0.7128, 0.1302, 0.7128, 0.04381, 0.6208, 0.1302, 0.7128, 0.07678, 0.6208, 0.04381, 0.6208, 0.1836, 0.8047, 0.2165, 0.8047, 0.1302, 0.7128, 0.2165, 0.8047, 0.1631, 0.7128, 0.1302, 0.7128, 0.1302, 0.7128, 0.1631, 0.7128, 0.07678, 0.6208, 0.1631, 0.7128, 0.1098, 0.6208, 0.07678, 0.6208, 0.2699, 0.8966, 0.3029, 0.8966, 0.2165, 0.8047, 0.3029, 0.8966, 0.2495, 0.8047, 0.2165, 0.8047, 0.2165, 0.8047, 0.2495, 0.8047, 0.1631, 0.7128, 0.2495, 0.8047, 0.1961, 0.7128, 0.1631, 0.7128, 0.1631, 0.7128, 0.1961, 0.7128, 0.1098, 0.6208, 0.1961, 0.7128, 0.1427, 0.6208, 0.1098, 0.6208, 0.2542, 0.694, 0.2015, 0.7128, 0.2202, 0.6208, 0.2882, 0.7671, 0.2356, 0.7859, 0.2542, 0.694, 0.3223, 0.8403, 0.2696, 0.8591, 0.2882, 0.7671, 0.2542, 0.694, 0.2356, 0.7859, 0.2015, 0.7128, 0.2356, 0.7859, 0.1829, 0.8047, 0.2015, 0.7128, 0.2882, 0.7671, 0.2696, 0.8591, 0.2356, 0.7859, 0.2696, 0.8591, 0.2169, 0.8778, 0.2356, 0.7859, 0.2356, 0.7859, 0.2169, 0.8778, 0.1829, 0.8047, 0.2169, 0.8778, 0.1643, 0.8966, 0.1829, 0.8047, 0.3223, 0.8403, 0.3036, 0.9322, 0.2696, 0.8591, 0.3036, 0.9322, 0.251, 0.951, 0.2696, 0.8591, 0.2696, 0.8591, 0.251, 0.951, 0.2169, 0.8778, 0.251, 0.951, 0.1983, 0.9698, 0.2169, 0.8778, 0.2169, 0.8778, 0.1983, 0.9698, 0.1643, 0.8966, 0.1983, 0.9698, 0.1457, 0.9886, 0.1643, 0.8966, 0.2015, 0.7128, 0.1678, 0.6252, 0.2202, 0.6208, 0.1829, 0.8047, 0.1492, 0.7172, 0.2015, 0.7128, 0.1643, 0.8966, 0.1306, 0.8091, 0.1829, 0.8047, 0.2015, 0.7128, 0.1492, 0.7172, 0.1678, 0.6252, 0.1492, 0.7172, 0.1155, 0.6297, 0.1678, 0.6252, 0.1829, 0.8047, 0.1306, 0.8091, 0.1492, 0.7172, 0.1306, 0.8091, 0.09687, 0.7216, 0.1492, 0.7172, 0.1492, 0.7172, 0.09687, 0.7216, 0.1155, 0.6297, 0.09687, 0.7216, 0.06317, 0.6341, 0.1155, 0.6297, 0.1643, 0.8966, 0.112, 0.901, 0.1306, 0.8091, 0.112, 0.901, 0.07825, 0.8135, 0.1306, 0.8091, 0.1306, 0.8091, 0.07825, 0.8135, 0.09687, 0.7216, 0.07825, 0.8135, 0.04455, 0.726, 0.09687, 0.7216, 0.09687, 0.7216, 0.04455, 0.726, 0.06317, 0.6341, 0.04455, 0.726, 0.01084, 0.6385, 0.06317, 0.6341, 0.3213, 0.7048, 0.2699, 0.7128, 0.3563, 0.6208, 0.2862, 0.7888, 0.2349, 0.7967, 0.3213, 0.7048, 0.2512, 0.8727, 0.1998, 0.8807, 0.2862, 0.7888, 0.3213, 0.7048, 0.2349, 0.7967, 0.2699, 0.7128, 0.2349, 0.7967, 0.1836, 0.8047, 0.2699, 0.7128, 0.2862, 0.7888, 0.1998, 0.8807, 0.2349, 0.7967, 0.1998, 0.8807, 0.1485, 0.8887, 0.2349, 0.7967, 0.2349, 0.7967, 0.1485, 0.8887, 0.1836, 0.8047, 0.1485, 0.8887, 0.0972, 0.8966, 0.1836, 0.8047, 0.2699, 0.7128, 0.2066, 0.7192, 0.286, 0.6346, 0.2913, 0.6333, 0.1998, 0.8807, 0.1247, 0.9607, 0.1182, 0.9614, 0.1485, 0.8887, 0.2066, 0.7192, 0.1432, 0.7256, 0.224, 0.6396, 0.2278, 0.6405, 0.1485, 0.8887, 0.07377, 0.9682, 0.06706, 0.9689, 0.0972, 0.8966, 0.1432, 0.7256, 0.07989, 0.732, 0.1598, 0.647, 0.1648, 0.6456, 0.07989, 0.732, 0.1012, 0.6529, 0.1598, 0.647, 0.2699, 0.7128, 0.2709, 0.6362, 0.3563, 0.6208, 0.1836, 0.8047, 0.1846, 0.7282, 0.2699, 0.7128, 0.0972, 0.8966, 0.0982, 0.8201, 0.1836, 0.8047, 0.2699, 0.7128, 0.1846, 0.7282, 0.2709, 0.6362, 0.1846, 0.7282, 0.1856, 0.6517, 0.2709, 0.6362, 0.1836, 0.8047, 0.0982, 0.8201, 0.1846, 0.7282, 0.0982, 0.8201, 0.09919, 0.7436, 0.1846, 0.7282, 0.1846, 0.7282, 0.09919, 0.7436, 0.1856, 0.6517, 0.09919, 0.7436, 0.1002, 0.6671, 0.1856, 0.6517, 0.0972, 0.8966, 0.01183, 0.912, 0.0982, 0.8201, 0.01183, 0.912, 0.01282, 0.8355, 0.0982, 0.8201, 0.0982, 0.8201, 0.01282, 0.8355, 0.09919, 0.7436, 0.01282, 0.8355, 0.01381, 0.759, 0.09919, 0.7436, 0.09919, 0.7436, 0.01381, 0.759, 0.1002, 0.6671, 0.01381, 0.759, 0.0148, 0.6825, 0.1002, 0.6671, 0.01545, 0.7128, 0.06953, 0.7128, 0.01698, 0.6208, 0.01391, 0.8047, 0.06799, 0.8047, 0.01545, 0.7128, 0.01237, 0.8966, 0.06646, 0.8966, 0.01391, 0.8047, 0.01545, 0.7128, 0.06799, 0.8047, 0.06953, 0.7128, 0.06799, 0.8047, 0.1221, 0.8047, 0.06953, 0.7128, 0.01391, 0.8047, 0.06646, 0.8966, 0.06799, 0.8047, 0.06646, 0.8966, 0.1205, 0.8966, 0.06799, 0.8047, 0.06799, 0.8047, 0.1205, 0.8966, 0.1221, 0.8047, 0.1205, 0.8966, 0.1746, 0.8966, 0.1221, 0.8047, 0.101, 0.7128, 0.1573, 0.7128, 0.185, 0.6281, 0.1809, 0.6277, 0.06646, 0.8966, 0.1106, 0.9739, 0.1192, 0.9737, 0.1205, 0.8966, 0.1573, 0.7128, 0.2136, 0.7128, 0.2415, 0.6277, 0.2368, 0.6281, 0.1205, 0.8966, 0.1646, 0.9737, 0.1733, 0.9738, 0.1746, 0.8966, 0.2136, 0.7128, 0.2699, 0.7128, 0.2979, 0.6272, 0.2936, 0.6277, 0.2201, 0.8596, 0.271, 0.8995, 0.2899, 0.8901, 0.06953, 0.7128, 0.1018, 0.6208, 0.01698, 0.6208, 0.1221, 0.8047, 0.1544, 0.7128, 0.06953, 0.7128, 0.1746, 0.8966, 0.2069, 0.8047, 0.1221, 0.8047, 0.06953, 0.7128, 0.1544, 0.7128, 0.1018, 0.6208, 0.1544, 0.7128, 0.1866, 0.6208, 0.1018, 0.6208, 0.1221, 0.8047, 0.2069, 0.8047, 0.1544, 0.7128, 0.2069, 0.8047, 0.2392, 0.7128, 0.1544, 0.7128, 0.1544, 0.7128, 0.2392, 0.7128, 0.1866, 0.6208, 0.2392, 0.7128, 0.2715, 0.6208, 0.1866, 0.6208, 0.1746, 0.8966, 0.2594, 0.8966, 0.2069, 0.8047, 0.2594, 0.8966, 0.2917, 0.8047, 0.2069, 0.8047, 0.2069, 0.8047, 0.2917, 0.8047, 0.2392, 0.7128, 0.2917, 0.8047, 0.324, 0.7128, 0.2392, 0.7128, 0.2392, 0.7128, 0.324, 0.7128, 0.2715, 0.6208, 0.324, 0.7128, 0.3563, 0.6208, 0.2715, 0.6208, 0.1158, 0.759, 0.1433, 0.7511, 0.1508, 0.6825, 0.08081, 0.8355, 0.1083, 0.8276, 0.1158, 0.759, 0.04583, 0.912, 0.07336, 0.9041, 0.08081, 0.8355, 0.1158, 0.759, 0.1083, 0.8276, 0.1433, 0.7511, 0.1083, 0.8276, 0.1359, 0.8196, 0.1433, 0.7511, 0.08081, 0.8355, 0.07336, 0.9041, 0.1083, 0.8276, 0.07336, 0.9041, 0.1009, 0.8961, 0.1083, 0.8276, 0.1083, 0.8276, 0.1009, 0.8961, 0.1359, 0.8196, 0.1009, 0.8961, 0.1284, 0.8882, 0.1359, 0.8196, 0.2812, 0.8294, 0.2608, 0.8395, 0.3311, 0.8702, 0.3321, 0.8693, 0.04583, 0.912, 0.03977, 0.9678, 0.04492, 0.9663, 0.07336, 0.9041, 0.2608, 0.8395, 0.2404, 0.8495, 0.311, 0.8804, 0.312, 0.8796, 0.07336, 0.9041, 0.06731, 0.9598, 0.07261, 0.958, 0.1009, 0.8961, 0.2404, 0.8495, 0.2201, 0.8596, 0.2899, 0.8901, 0.2919, 0.8898, 0.101, 0.7128, 0.1809, 0.6277, 0.1289, 0.6277, 0.1433, 0.7511, 0.2022, 0.6671, 0.1508, 0.6825, 0.1359, 0.8196, 0.1947, 0.7356, 0.1433, 0.7511, 0.1284, 0.8882, 0.1873, 0.8042, 0.1359, 0.8196, 0.1433, 0.7511, 0.1947, 0.7356, 0.2022, 0.6671, 0.1947, 0.7356, 0.2535, 0.6517, 0.2022, 0.6671, 0.1359, 0.8196, 0.1873, 0.8042, 0.1947, 0.7356, 0.1873, 0.8042, 0.2461, 0.7202, 0.1947, 0.7356, 0.1947, 0.7356, 0.2461, 0.7202, 0.2535, 0.6517, 0.2461, 0.7202, 0.3049, 0.6362, 0.2535, 0.6517, 0.1284, 0.8882, 0.1798, 0.8727, 0.1873, 0.8042, 0.1798, 0.8727, 0.2386, 0.7888, 0.1873, 0.8042, 0.1873, 0.8042, 0.2386, 0.7888, 0.2461, 0.7202, 0.2386, 0.7888, 0.2975, 0.7048, 0.2461, 0.7202, 0.2461, 0.7202, 0.2975, 0.7048, 0.3049, 0.6362, 0.2975, 0.7048, 0.3563, 0.6208, 0.3049, 0.6362, 0.2207, 0.9457, 0.1762, 0.9526, 0.2512, 0.8727, 0.1836, 0.8047, 0.2066, 0.7192, 0.2699, 0.7128, 0.0972, 0.8966, 0.1202, 0.8111, 0.1836, 0.8047, 0.2136, 0.7128, 0.2936, 0.6277, 0.2415, 0.6277, 0.1694, 0.9537, 0.1247, 0.9607, 0.1998, 0.8807, 0.1836, 0.8047, 0.1202, 0.8111, 0.2066, 0.7192, 0.1202, 0.8111, 0.1432, 0.7256, 0.2066, 0.7192, 0.2512, 0.8727, 0.1762, 0.9526, 0.1694, 0.9537, 0.1998, 0.8807, 0.1182, 0.9614, 0.07377, 0.9682, 0.1485, 0.8887, 0.0972, 0.8966, 0.03386, 0.903, 0.1202, 0.8111, 0.03386, 0.903, 0.05688, 0.8175, 0.1202, 0.8111, 0.1202, 0.8111, 0.05688, 0.8175, 0.1432, 0.7256, 0.05688, 0.8175, 0.07989, 0.732, 0.1432, 0.7256, 0.2066, 0.7192, 0.2278, 0.6405, 0.286, 0.6346, 0.04492, 0.9663, 0.06731, 0.9598, 0.07336, 0.9041, 0.01107, 0.9749, 0.05712, 0.9749, 0.01237, 0.8966, 0.07098, 0.8047, 0.1573, 0.7128, 0.101, 0.7128, 0.04091, 0.8966, 0.1273, 0.8047, 0.07098, 0.8047, 0.06517, 0.9739, 0.1106, 0.9739, 0.06646, 0.8966, 0.07098, 0.8047, 0.1273, 0.8047, 0.1573, 0.7128, 0.1273, 0.8047, 0.2136, 0.7128, 0.1573, 0.7128, 0.01237, 0.8966, 0.05712, 0.9749, 0.06517, 0.9739, 0.06646, 0.8966, 0.1192, 0.9737, 0.1646, 0.9737, 0.1205, 0.8966, 0.04091, 0.8966, 0.0972, 0.8966, 0.1273, 0.8047, 0.0972, 0.8966, 0.1836, 0.8047, 0.1273, 0.8047, 0.1273, 0.8047, 0.1836, 0.8047, 0.2136, 0.7128, 0.1836, 0.8047, 0.2699, 0.7128, 0.2136, 0.7128, 0.1573, 0.7128, 0.2368, 0.6281, 0.185, 0.6281, 0.1733, 0.9738, 0.2187, 0.9738, 0.1746, 0.8966, 0.01738, 0.9742, 0.03977, 0.9678, 0.04583, 0.912, 0.206, 0.7965, 0.2608, 0.8395, 0.2812, 0.8294, 0.1309, 0.7636, 0.1856, 0.8066, 0.206, 0.7965, 0.2608, 0.8395, 0.312, 0.8796, 0.3311, 0.8702, 0.07261, 0.958, 0.09487, 0.9516, 0.1009, 0.8961, 0.206, 0.7965, 0.1856, 0.8066, 0.2608, 0.8395, 0.1856, 0.8066, 0.2404, 0.8495, 0.2608, 0.8395, 0.2404, 0.8495, 0.2919, 0.8898, 0.311, 0.8804, 0.1009, 0.8961, 0.09487, 0.9516, 0.1004, 0.9494, 0.1284, 0.8882, 0.1309, 0.7636, 0.1105, 0.7737, 0.1856, 0.8066, 0.1105, 0.7737, 0.1653, 0.8167, 0.1856, 0.8066, 0.1856, 0.8066, 0.1653, 0.8167, 0.2404, 0.8495, 0.1653, 0.8167, 0.2201, 0.8596, 0.2404, 0.8495, 0.1432, 0.7256, 0.1648, 0.6456, 0.224, 0.6396, 0.2699, 0.7128, 0.2913, 0.6333, 0.3502, 0.6273, 0.345, 0.6312, 0.3434, 0.6251, 0.3336, 0.6261, 0.3368, 0.6313, 0.3406, 0.6373, 0.345, 0.6312, 0.3368, 0.6313, 0.1344, 0.9387, 0.1368, 0.9518, 0.1344, 0.9401, 0.1321, 0.9259, 0.1344, 0.9387, 0.1344, 0.9401, 0.1373, 0.9287, 0.09694, 0.6579, 0.1078, 0.6526, 0.1251, 0.6514, 0.1082, 0.6563, 0.09153, 0.6629, 0.09694, 0.6579, 0.1082, 0.6563, 0.04936, 0.9627, 0.04916, 0.9742, 0.05024, 0.9741, 0.05288, 0.9614, 0.04943, 0.9507, 0.04936, 0.9627, 0.05288, 0.9614, 0.05498, 0.9485, 0.07716, 0.9549, 0.07729, 0.9669, 0.08033, 0.9655, 0.08217, 0.9531, 0.07696, 0.9427, 0.07716, 0.9549, 0.08217, 0.9531, 0.08355, 0.9404, 0.2896, 0.8951, 0.2893, 0.8999, 0.2942, 0.8975, 0.2934, 0.8934, 0.2899, 0.8901, 0.2896, 0.8951, 0.2934, 0.8934, 0.2923, 0.8892, 0.1647, 0.6505, 0.1795, 0.6458, 0.1874, 0.645, 0.1715, 0.6497, 0.1501, 0.657, 0.1647, 0.6505, 0.1715, 0.6497, 0.158, 0.6558, 0.2271, 0.644, 0.2406, 0.6399, 0.2482, 0.6391, 0.2308, 0.6436, 0.2143, 0.6497, 0.2271, 0.644, 0.2308, 0.6436, 0.216, 0.6496, 0.1776, 0.9448, 0.1675, 0.9511, 0.1641, 0.9512, 0.1734, 0.9452, 0.1858, 0.9355, 0.1776, 0.9448, 0.1734, 0.9452, 0.1791, 0.9363, 0.287, 0.6313, 0.2864, 0.6261, 0.2756, 0.6264, 0.2763, 0.6317, 0.2882, 0.6373, 0.287, 0.6313, 0.2763, 0.6317, 0.2792, 0.6378, 0.2251, 0.6312, 0.2193, 0.6252, 0.2085, 0.6253, 0.2149, 0.6314, 0.2318, 0.6377, 0.2251, 0.6312, 0.2149, 0.6314, 0.2229, 0.6379, 0.05793, 0.9708, 0.04977, 0.9828, 0.05017, 0.985, 0.06306, 0.9717, 0.06678, 0.9578, 0.05793, 0.9708, 0.06306, 0.9717, 0.07569, 0.9582, 0.2899, 0.8901, 0.271, 0.8995, 0.272, 0.9038, 0.2896, 0.8951, 0.1106, 0.9456, 0.1344, 0.9387, 0.1321, 0.9259, 0.1101, 0.9323, 0.1858, 0.9355, 0.2304, 0.9286, 0.2237, 0.9376, 0.1776, 0.9448, 0.2913, 0.6377, 0.3483, 0.6319, 0.3405, 0.6373, 0.2817, 0.6433, 0.06678, 0.9578, 0.02073, 0.9578, 0.009852, 0.9708, 0.05793, 0.9708, 0.1599, 0.6309, 0.1099, 0.6309, 0.1192, 0.6377, 0.1713, 0.6377, 0.3511, 0.86, 0.3321, 0.8693, 0.3347, 0.8727, 0.3524, 0.8639, 0.02537, 0.9697, 0.04936, 0.9627, 0.04943, 0.9507, 0.02704, 0.9572, 0.3311, 0.8702, 0.312, 0.8796, 0.3143, 0.883, 0.3321, 0.8742, 0.05309, 0.9619, 0.07716, 0.9549, 0.07696, 0.9427, 0.05457, 0.9492, 0.311, 0.8804, 0.2919, 0.8898, 0.2932, 0.8934, 0.3109, 0.8846, 0.08175, 0.9537, 0.1058, 0.9467, 0.1045, 0.9345, 0.08226, 0.9409, 0.03257, 0.9586, 0.07672, 0.9518, 0.07499, 0.9609, 0.02923, 0.968, 0.1082, 0.6563, 0.1647, 0.6505, 0.1501, 0.657, 0.09153, 0.6629, 0.08343, 0.9512, 0.1278, 0.9443, 0.126, 0.953, 0.07979, 0.9601, 0.1701, 0.6498, 0.2271, 0.644, 0.2143, 0.6497, 0.1551, 0.6557, 0.1344, 0.9436, 0.179, 0.9366, 0.1737, 0.9453, 0.1278, 0.9524, 0.2303, 0.6442, 0.287, 0.6385, 0.2764, 0.6446, 0.2181, 0.6505, 0.2284, 0.9567, 0.183, 0.9567, 0.1792, 0.9701, 0.2271, 0.9701, 0.3368, 0.6313, 0.287, 0.6313, 0.2882, 0.6373, 0.3406, 0.6373, 0.1742, 0.9566, 0.1289, 0.9566, 0.1198, 0.9707, 0.1675, 0.9707, 0.2748, 0.6312, 0.2251, 0.6312, 0.2318, 0.6377, 0.2839, 0.6377, 0.1203, 0.9568, 0.07482, 0.9568, 0.06223, 0.9713, 0.1098, 0.9713, 0.2145, 0.6309, 0.165, 0.6309, 0.1754, 0.6382, 0.2272, 0.6382, 0.2812, 0.8294, 0.3321, 0.8693, 0.3511, 0.86])
me_colobotmesh__002.materials.append(mat_colobotmesh_mat_1)
me_colobotmesh__002.use_remesh_preserve_volume = False
me_colobotmesh__002.use_remesh_preserve_attributes = False
me_colobotmesh__002.use_mirror_vertex_groups = False
me_colobotmesh__002.update()
me_colobotmesh__001 = bpy.data.meshes.new('ColobotMesh_.001')
me_colobotmesh__001.from_pydata([(-1.707, -1.626, 1.201), (-4.748, -1.578, 2.135), (-3.079, 1.561, 1.399), (-4.746, -1.613, -1.173), (-3.503, 1.524, -0.4088), (-1.949, 4.715, -0.2058), (2.98, 6.436, 1.13), (0.6979, 6.524, 0.581), (2.996, 7.08, 0.8436), (1.091, 5.452, 1.329), (-1.355, 4.386, 0.7987), (-1.581, 1.219, 1.043), (-0.8177, 3.491, 0.5697), (3.029, 6.968, 1.4), (1.101, 6.308, 1.73), (-2.305, -1.466, 2.101), (-3.47, -1.496, 2.479), (-2.18, -1.428, 0.01854), (-3.337, -1.415, -0.8912), (-4.511, -0.7685, -0.9068), (-3.984, 0.3999, -0.6069), (2.507, 6.837, 1.559), (1.828, 6.598, 1.711), (3.03, 6.518, 1.347), (3.052, 6.738, 1.432), (-0.8115, 3.719, 0.879), (-1.002, 4.069, 0.9419), (-3.066, 2.731, -0.4624), (-2.566, 3.86, -0.4056), (-1.731, 4.689, 0.4273), (-1.96, 4.84, 0.06682), (-1.797, 1.338, 1.504), (-2.342, 1.453, 1.631), (-1.521, 4.422, -0.251), (-1.085, 3.938, 0.02805), (-3.081, 2.997, 0.6384), (-2.706, 4.099, 0.04316), (-1.753, -0.8375, 1.032), (-1.75, 0.1994, 1.053), (0.2072, 4.992, 1.117), (-0.4467, 4.355, 0.8351), (-3.634, 1.795, 0.7812), (-3.8, 1.805, 0.1011), (2.999, 7.14, 1.245), (2.993, 7.179, 1.047), (0.8347, 6.129, 0.6252), (0.9863, 5.713, 0.9138), (-2.553, 2.573, 1.155), (-1.975, 3.519, 0.9192), (-0.5701, 5.126, 1.17), (0.2586, 5.802, 1.552), (-0.8372, 5.341, 0.6606), (-0.1307, 6.081, 0.5871), (-3.626, 0.4286, 1.682), (-4.194, -0.7351, 2.01), (-1.124, 5.367, 0.03105), (-0.2006, 5.976, 0.3137), (0.3077, 5.53, 1.722), (-0.3603, 4.54, 1.284), (1.16, 5.617, 1.665), (1.164, 5.947, 1.821), (2.48, 6.162, 1.22), (1.816, 5.818, 1.31), (2.999, 6.871, 0.7679), (2.991, 6.627, 0.8814), (-2.647, 1.421, -0.2788), (-1.925, 1.335, 0.2948), (-1.427, 3.327, 1.055), (-1.436, 2.26, 1.214), (-1.088, 2.704, 0.6461), (-1.331, 2.009, 0.8636), (-2.356, 2.223, -0.4051), (-1.421, 2.824, -0.04686), (1.513, 6.813, 0.6604), (2.355, 6.972, 0.7457), (-4.45, 0.6767, 0.1182), (-4.922, -0.4784, 1.119), (0.06257, 5.223, 0.6753), (-0.9689, 5.031, 0.09344), (-2.591, 0.4869, 1.839), (-2.016, -0.6699, 1.761), (2.428, 7.069, 1.125), (1.744, 6.83, 1.477), (-3.387, -0.7924, -0.7297), (-2.185, 0.2646, 0.1861), (0.8921, 6.614, 1.383), (0.7261, 6.7, 0.9388), (-5.468, -1.247, 0.9637), (-5.493, -1.304, -0.3279), (2.4, 6.408, 0.8373), (1.578, 6.48, 0.622), (2.545, 6.555, 1.562), (1.867, 5.98, 1.581), (-1.931, 0.378, 1.657), (-2.966, -0.6304, 2.166), (-4.362, 0.7149, 0.9623), (-5.057, -0.4449, -0.01874), (-2.952, 0.4079, -0.5587), (-2.323, -0.7312, 0.02547), (-1.104, 2.998, 0.996), (-1.904, 2.405, 1.334), (-2.501, 3.97, 0.5034), (-3.279, 3.058, 0.06518), (-1.984, 3.429, -0.55), (-1.703, 2.046, 0.1379), (0.3327, 5.193, 1.58), (-0.348, 4.835, 1.333), (-0.006975, 6.085, 1.145), (-1.058, 5.463, 0.2715), (-0.08222, 5.598, 0.3359), (-0.704, 4.714, 0.3999), (2.554, 6.285, 1.486), (1.876, 6.264, 1.754), (2.461, 7.041, 1.385), (1.576, 6.949, 1.063), (2.374, 6.709, 0.6432), (1.709, 6.084, 0.8958)], [], [(11, 31, 38), (2, 53, 79), (2, 41, 53), (4, 20, 75), (4, 65, 20), (11, 38, 84), (12, 25, 69), (10, 48, 67), (10, 29, 48), (5, 28, 36), (5, 33, 28), (12, 69, 72), (9, 59, 39), (14, 50, 57), (14, 85, 50), (7, 56, 52), (7, 45, 56), (9, 39, 77), (6, 23, 61), (13, 21, 91), (13, 43, 21), (8, 74, 81), (8, 63, 74), (6, 61, 89), (37, 80, 0), (38, 93, 37), (37, 93, 80), (93, 79, 80), (38, 31, 93), (31, 32, 93), (93, 32, 79), (32, 2, 79), (80, 15, 0), (79, 94, 80), (80, 94, 15), (94, 16, 15), (79, 53, 94), (53, 54, 94), (94, 54, 16), (54, 1, 16), (54, 76, 1), (53, 95, 54), (54, 95, 76), (95, 75, 76), (53, 41, 95), (41, 42, 95), (95, 42, 75), (42, 4, 75), (76, 87, 1), (75, 96, 76), (76, 96, 87), (96, 88, 87), (75, 20, 96), (20, 19, 96), (96, 19, 88), (19, 3, 88), (19, 83, 3), (20, 97, 19), (19, 97, 83), (97, 84, 83), (20, 65, 97), (65, 66, 97), (97, 66, 84), (66, 11, 84), (83, 18, 3), (84, 98, 83), (83, 98, 18), (98, 17, 18), (84, 38, 98), (38, 37, 98), (98, 37, 17), (37, 0, 17), (70, 68, 11), (69, 99, 70), (70, 99, 68), (99, 67, 68), (69, 25, 99), (25, 26, 99), (99, 26, 67), (26, 10, 67), (68, 31, 11), (67, 100, 68), (68, 100, 31), (100, 32, 31), (67, 48, 100), (48, 47, 100), (100, 47, 32), (47, 2, 32), (47, 35, 2), (48, 101, 47), (47, 101, 35), (101, 36, 35), (48, 29, 101), (29, 30, 101), (101, 30, 36), (30, 5, 36), (35, 41, 2), (36, 102, 35), (35, 102, 41), (102, 42, 41), (36, 28, 102), (28, 27, 102), (102, 27, 42), (27, 4, 42), (27, 71, 4), (28, 103, 27), (27, 103, 71), (103, 72, 71), (28, 33, 103), (33, 34, 103), (103, 34, 72), (34, 12, 72), (71, 65, 4), (72, 104, 71), (71, 104, 65), (104, 66, 65), (72, 69, 104), (69, 70, 104), (104, 70, 66), (70, 11, 66), (40, 58, 12), (39, 105, 40), (40, 105, 58), (105, 57, 58), (39, 59, 105), (59, 60, 105), (105, 60, 57), (60, 14, 57), (58, 25, 12), (57, 106, 58), (58, 106, 25), (106, 26, 25), (57, 50, 106), (50, 49, 106), (106, 49, 26), (49, 10, 26), (49, 51, 10), (50, 107, 49), (49, 107, 51), (107, 52, 51), (50, 85, 107), (85, 86, 107), (107, 86, 52), (86, 7, 52), (51, 29, 10), (52, 108, 51), (51, 108, 29), (108, 30, 29), (52, 56, 108), (56, 55, 108), (108, 55, 30), (55, 5, 30), (55, 78, 5), (56, 109, 55), (55, 109, 78), (109, 77, 78), (56, 45, 109), (45, 46, 109), (109, 46, 77), (46, 9, 77), (78, 33, 5), (77, 110, 78), (78, 110, 33), (110, 34, 33), (77, 39, 110), (39, 40, 110), (110, 40, 34), (40, 12, 34), (62, 92, 9), (61, 111, 62), (62, 111, 92), (111, 91, 92), (61, 23, 111), (23, 24, 111), (111, 24, 91), (24, 13, 91), (92, 59, 9), (91, 112, 92), (92, 112, 59), (112, 60, 59), (91, 21, 112), (21, 22, 112), (112, 22, 60), (22, 14, 60), (22, 82, 14), (21, 113, 22), (22, 113, 82), (113, 81, 82), (21, 43, 113), (43, 44, 113), (113, 44, 81), (44, 8, 81), (82, 85, 14), (81, 114, 82), (82, 114, 85), (114, 86, 85), (81, 74, 114), (74, 73, 114), (114, 73, 86), (73, 7, 86), (73, 90, 7), (74, 115, 73), (73, 115, 90), (115, 89, 90), (74, 63, 115), (63, 64, 115), (115, 64, 89), (64, 6, 89), (90, 45, 7), (89, 116, 90), (90, 116, 45), (116, 46, 45), (89, 61, 116), (61, 62, 116), (116, 62, 46), (62, 9, 46)])
me_colobotmesh__001.polygons.foreach_set('use_smooth', [True] * 216)
_uv = me_colobotmesh__001.uv_layers.new(name='UV_1')
_uv.uv.foreach_set('vector', [0.3603, 0.9657, 0.3017, 0.9765, 0.362, 0.8475, 0.1843, 0.998, 0.1235, 0.8691, 0.2446, 0.8691, 0.2719, 0.998, 0.2125, 0.998, 0.303, 0.8691, 0.09365, 0.998, 0.06308, 0.8691, 0.1842, 0.8691, 0.1388, 0.998, 0.2143, 0.9873, 0.09316, 0.8691, 0.3652, 0.9657, 0.3652, 0.8475, 0.2441, 0.8475, 0.001953, 0.8676, 0.02873, 0.9111, 0.08475, 0.7822, 0.08227, 0.998, 0.1766, 0.8811, 0.1383, 0.8691, 0.2324, 0.956, 0.1692, 0.97, 0.2767, 0.8411, 0.0426, 0.998, 0.02905, 0.8691, 0.1501, 0.8691, 0.04968, 0.998, 0.1092, 0.9461, 0.03377, 0.8799, 0.2283, 0.8421, 0.274, 0.7652, 0.1529, 0.7759, 0.3636, 0.8717, 0.3641, 0.9138, 0.2738, 0.7849, 0.3652, 0.998, 0.2441, 0.9153, 0.2749, 0.8691, 0.3652, 0.9493, 0.2934, 0.9655, 0.3043, 0.8366, 0.1499, 0.998, 0.1006, 0.8898, 0.1608, 0.8691, 0.3115, 0.998, 0.3294, 0.9486, 0.2083, 0.9253, 0.3652, 0.8497, 0.2924, 0.7702, 0.2441, 0.8263, 0.001953, 0.8528, 0.03851, 0.9012, 0.04988, 0.7723, 0.1116, 0.998, 0.1962, 0.9444, 0.123, 0.8691, 0.2384, 0.9751, 0.1815, 0.9828, 0.2807, 0.8539, 0.06779, 0.998, 0.04585, 0.9174, 0.1669, 0.8691, 0.0963, 0.998, 0.1516, 0.9476, 0.06485, 0.9633, 0.2622, 0.8466, 0.2966, 0.7682, 0.1755, 0.8624, 0.3636, 0.7294, 0.3049, 0.7402, 0.3652, 0.6113, 0.362, 0.8475, 0.3033, 0.8583, 0.3636, 0.7294, 0.3636, 0.7294, 0.3033, 0.8583, 0.3049, 0.7402, 0.3033, 0.8583, 0.2446, 0.8691, 0.3049, 0.7402, 0.362, 0.8475, 0.3017, 0.9765, 0.3033, 0.8583, 0.3017, 0.9765, 0.243, 0.9873, 0.3033, 0.8583, 0.3033, 0.8583, 0.243, 0.9873, 0.2446, 0.8691, 0.243, 0.9873, 0.1843, 0.998, 0.2446, 0.8691, 0.3049, 0.7402, 0.2441, 0.6113, 0.3652, 0.6113, 0.2446, 0.8691, 0.1838, 0.7402, 0.3049, 0.7402, 0.3049, 0.7402, 0.1838, 0.7402, 0.2441, 0.6113, 0.1838, 0.7402, 0.123, 0.6113, 0.2441, 0.6113, 0.2446, 0.8691, 0.1235, 0.8691, 0.1838, 0.7402, 0.1235, 0.8691, 0.06275, 0.7402, 0.1838, 0.7402, 0.1838, 0.7402, 0.06275, 0.7402, 0.123, 0.6113, 0.06275, 0.7402, 0.001953, 0.6113, 0.123, 0.6113, 0.3341, 0.7402, 0.2747, 0.7402, 0.3652, 0.6113, 0.303, 0.8691, 0.2436, 0.8691, 0.3341, 0.7402, 0.3341, 0.7402, 0.2436, 0.8691, 0.2747, 0.7402, 0.2436, 0.8691, 0.1842, 0.8691, 0.2747, 0.7402, 0.303, 0.8691, 0.2125, 0.998, 0.2436, 0.8691, 0.2125, 0.998, 0.1531, 0.998, 0.2436, 0.8691, 0.2436, 0.8691, 0.1531, 0.998, 0.1842, 0.8691, 0.1531, 0.998, 0.09365, 0.998, 0.1842, 0.8691, 0.2747, 0.7402, 0.2441, 0.6113, 0.3652, 0.6113, 0.1842, 0.8691, 0.1536, 0.7402, 0.2747, 0.7402, 0.2747, 0.7402, 0.1536, 0.7402, 0.2441, 0.6113, 0.1536, 0.7402, 0.123, 0.6113, 0.2441, 0.6113, 0.1842, 0.8691, 0.06308, 0.8691, 0.1536, 0.7402, 0.06308, 0.8691, 0.03252, 0.7402, 0.1536, 0.7402, 0.1536, 0.7402, 0.03252, 0.7402, 0.123, 0.6113, 0.03252, 0.7402, 0.001953, 0.6113, 0.123, 0.6113, 0.04756, 0.7402, 0.123, 0.7294, 0.001953, 0.6113, 0.09316, 0.8691, 0.1686, 0.8583, 0.04756, 0.7402, 0.04756, 0.7402, 0.1686, 0.8583, 0.123, 0.7294, 0.1686, 0.8583, 0.2441, 0.8475, 0.123, 0.7294, 0.09316, 0.8691, 0.2143, 0.9873, 0.1686, 0.8583, 0.2143, 0.9873, 0.2897, 0.9765, 0.1686, 0.8583, 0.1686, 0.8583, 0.2897, 0.9765, 0.2441, 0.8475, 0.2897, 0.9765, 0.3652, 0.9657, 0.2441, 0.8475, 0.123, 0.7294, 0.123, 0.6113, 0.001953, 0.6113, 0.2441, 0.8475, 0.2441, 0.7294, 0.123, 0.7294, 0.123, 0.7294, 0.2441, 0.7294, 0.123, 0.6113, 0.2441, 0.7294, 0.2441, 0.6113, 0.123, 0.6113, 0.2441, 0.8475, 0.3652, 0.8475, 0.2441, 0.7294, 0.3652, 0.8475, 0.3652, 0.7294, 0.2441, 0.7294, 0.2441, 0.7294, 0.3652, 0.7294, 0.2441, 0.6113, 0.3652, 0.7294, 0.3652, 0.6113, 0.2441, 0.6113, 0.1675, 0.6967, 0.1943, 0.7402, 0.2503, 0.6113, 0.08475, 0.7822, 0.1115, 0.8257, 0.1675, 0.6967, 0.1675, 0.6967, 0.1115, 0.8257, 0.1943, 0.7402, 0.1115, 0.8257, 0.1383, 0.8691, 0.1943, 0.7402, 0.08475, 0.7822, 0.02873, 0.9111, 0.1115, 0.8257, 0.02873, 0.9111, 0.0555, 0.9546, 0.1115, 0.8257, 0.1115, 0.8257, 0.0555, 0.9546, 0.1383, 0.8691, 0.0555, 0.9546, 0.08227, 0.998, 0.1383, 0.8691, 0.1943, 0.7402, 0.2886, 0.6233, 0.2503, 0.6113, 0.1383, 0.8691, 0.2326, 0.7522, 0.1943, 0.7402, 0.1943, 0.7402, 0.2326, 0.7522, 0.2886, 0.6233, 0.2326, 0.7522, 0.3269, 0.6352, 0.2886, 0.6233, 0.1383, 0.8691, 0.1766, 0.8811, 0.2326, 0.7522, 0.1766, 0.8811, 0.2709, 0.7641, 0.2326, 0.7522, 0.2326, 0.7522, 0.2709, 0.7641, 0.3269, 0.6352, 0.2709, 0.7641, 0.3652, 0.6472, 0.3269, 0.6352, 0.321, 0.7262, 0.2577, 0.7402, 0.3652, 0.6113, 0.2767, 0.8411, 0.2134, 0.8551, 0.321, 0.7262, 0.321, 0.7262, 0.2134, 0.8551, 0.2577, 0.7402, 0.2134, 0.8551, 0.1501, 0.8691, 0.2577, 0.7402, 0.2767, 0.8411, 0.1692, 0.97, 0.2134, 0.8551, 0.1692, 0.97, 0.1059, 0.984, 0.2134, 0.8551, 0.2134, 0.8551, 0.1059, 0.984, 0.1501, 0.8691, 0.1059, 0.984, 0.0426, 0.998, 0.1501, 0.8691, 0.2577, 0.7402, 0.2441, 0.6113, 0.3652, 0.6113, 0.1501, 0.8691, 0.1366, 0.7402, 0.2577, 0.7402, 0.2577, 0.7402, 0.1366, 0.7402, 0.2441, 0.6113, 0.1366, 0.7402, 0.123, 0.6113, 0.2441, 0.6113, 0.1501, 0.8691, 0.02905, 0.8691, 0.1366, 0.7402, 0.02905, 0.8691, 0.0155, 0.7402, 0.1366, 0.7402, 0.1366, 0.7402, 0.0155, 0.7402, 0.123, 0.6113, 0.0155, 0.7402, 0.001953, 0.6113, 0.123, 0.6113, 0.01786, 0.7617, 0.07742, 0.7098, 0.001953, 0.6436, 0.03377, 0.8799, 0.09332, 0.8279, 0.01786, 0.7617, 0.01786, 0.7617, 0.09332, 0.8279, 0.07742, 0.7098, 0.09332, 0.8279, 0.1529, 0.7759, 0.07742, 0.7098, 0.03377, 0.8799, 0.1092, 0.9461, 0.09332, 0.8279, 0.1092, 0.9461, 0.1688, 0.8941, 0.09332, 0.8279, 0.09332, 0.8279, 0.1688, 0.8941, 0.1529, 0.7759, 0.1688, 0.8941, 0.2283, 0.8421, 0.1529, 0.7759, 0.07742, 0.7098, 0.123, 0.6328, 0.001953, 0.6436, 0.1529, 0.7759, 0.1985, 0.699, 0.07742, 0.7098, 0.07742, 0.7098, 0.1985, 0.699, 0.123, 0.6328, 0.1985, 0.699, 0.2441, 0.6221, 0.123, 0.6328, 0.1529, 0.7759, 0.274, 0.7652, 0.1985, 0.699, 0.274, 0.7652, 0.3196, 0.6882, 0.1985, 0.699, 0.1985, 0.699, 0.3196, 0.6882, 0.2441, 0.6221, 0.3196, 0.6882, 0.3652, 0.6113, 0.2441, 0.6221, 0.1841, 0.6981, 0.1846, 0.7402, 0.09429, 0.6113, 0.2738, 0.7849, 0.2744, 0.827, 0.1841, 0.6981, 0.1841, 0.6981, 0.2744, 0.827, 0.1846, 0.7402, 0.2744, 0.827, 0.2749, 0.8691, 0.1846, 0.7402, 0.2738, 0.7849, 0.3641, 0.9138, 0.2744, 0.827, 0.3641, 0.9138, 0.3647, 0.9559, 0.2744, 0.827, 0.2744, 0.827, 0.3647, 0.9559, 0.2749, 0.8691, 0.3647, 0.9559, 0.3652, 0.998, 0.2749, 0.8691, 0.1846, 0.7402, 0.06351, 0.6575, 0.09429, 0.6113, 0.2749, 0.8691, 0.1538, 0.7864, 0.1846, 0.7402, 0.1846, 0.7402, 0.1538, 0.7864, 0.06351, 0.6575, 0.1538, 0.7864, 0.03273, 0.7037, 0.06351, 0.6575, 0.2749, 0.8691, 0.2441, 0.9153, 0.1538, 0.7864, 0.2441, 0.9153, 0.123, 0.8326, 0.1538, 0.7864, 0.1538, 0.7864, 0.123, 0.8326, 0.03273, 0.7037, 0.123, 0.8326, 0.001953, 0.7499, 0.03273, 0.7037, 0.2434, 0.724, 0.1716, 0.7402, 0.1825, 0.6113, 0.3043, 0.8366, 0.2325, 0.8529, 0.2434, 0.724, 0.2434, 0.724, 0.2325, 0.8529, 0.1716, 0.7402, 0.2325, 0.8529, 0.1608, 0.8691, 0.1716, 0.7402, 0.3043, 0.8366, 0.2934, 0.9655, 0.2325, 0.8529, 0.2934, 0.9655, 0.2217, 0.9818, 0.2325, 0.8529, 0.2325, 0.8529, 0.2217, 0.9818, 0.1608, 0.8691, 0.2217, 0.9818, 0.1499, 0.998, 0.1608, 0.8691, 0.1716, 0.7402, 0.1223, 0.6319, 0.1825, 0.6113, 0.1608, 0.8691, 0.1115, 0.7609, 0.1716, 0.7402, 0.1716, 0.7402, 0.1115, 0.7609, 0.1223, 0.6319, 0.1115, 0.7609, 0.06214, 0.6526, 0.1223, 0.6319, 0.1608, 0.8691, 0.1006, 0.8898, 0.1115, 0.7609, 0.1006, 0.8898, 0.05126, 0.7815, 0.1115, 0.7609, 0.1115, 0.7609, 0.05126, 0.7815, 0.06214, 0.6526, 0.05126, 0.7815, 0.001953, 0.6732, 0.06214, 0.6526, 0.1051, 0.8525, 0.123, 0.803, 0.001953, 0.7797, 0.2083, 0.9253, 0.2262, 0.8758, 0.1051, 0.8525, 0.1051, 0.8525, 0.2262, 0.8758, 0.123, 0.803, 0.2262, 0.8758, 0.2441, 0.8263, 0.123, 0.803, 0.2083, 0.9253, 0.3294, 0.9486, 0.2262, 0.8758, 0.3294, 0.9486, 0.3473, 0.8991, 0.2262, 0.8758, 0.2262, 0.8758, 0.3473, 0.8991, 0.2441, 0.8263, 0.3473, 0.8991, 0.3652, 0.8497, 0.2441, 0.8263, 0.123, 0.803, 0.05019, 0.7236, 0.001953, 0.7797, 0.2441, 0.8263, 0.1713, 0.7469, 0.123, 0.803, 0.123, 0.803, 0.1713, 0.7469, 0.05019, 0.7236, 0.1713, 0.7469, 0.09843, 0.6675, 0.05019, 0.7236, 0.2441, 0.8263, 0.2924, 0.7702, 0.1713, 0.7469, 0.2924, 0.7702, 0.2195, 0.6908, 0.1713, 0.7469, 0.1713, 0.7469, 0.2195, 0.6908, 0.09843, 0.6675, 0.2195, 0.6908, 0.1467, 0.6113, 0.09843, 0.6675, 0.09781, 0.6918, 0.1344, 0.7402, 0.1457, 0.6113, 0.04988, 0.7723, 0.08644, 0.8207, 0.09781, 0.6918, 0.09781, 0.6918, 0.08644, 0.8207, 0.1344, 0.7402, 0.08644, 0.8207, 0.123, 0.8691, 0.1344, 0.7402, 0.04988, 0.7723, 0.03851, 0.9012, 0.08644, 0.8207, 0.03851, 0.9012, 0.07507, 0.9496, 0.08644, 0.8207, 0.08644, 0.8207, 0.07507, 0.9496, 0.123, 0.8691, 0.07507, 0.9496, 0.1116, 0.998, 0.123, 0.8691, 0.1344, 0.7402, 0.2189, 0.6866, 0.1457, 0.6113, 0.123, 0.8691, 0.2075, 0.8155, 0.1344, 0.7402, 0.1344, 0.7402, 0.2075, 0.8155, 0.2189, 0.6866, 0.2075, 0.8155, 0.2921, 0.7619, 0.2189, 0.6866, 0.123, 0.8691, 0.1962, 0.9444, 0.2075, 0.8155, 0.1962, 0.9444, 0.2807, 0.8908, 0.2075, 0.8155, 0.2075, 0.8155, 0.2807, 0.8908, 0.2921, 0.7619, 0.2807, 0.8908, 0.3652, 0.8372, 0.2921, 0.7619, 0.323, 0.7326, 0.2661, 0.7402, 0.3652, 0.6113, 0.2807, 0.8539, 0.2238, 0.8615, 0.323, 0.7326, 0.323, 0.7326, 0.2238, 0.8615, 0.2661, 0.7402, 0.2238, 0.8615, 0.1669, 0.8691, 0.2661, 0.7402, 0.2807, 0.8539, 0.1815, 0.9828, 0.2238, 0.8615, 0.1815, 0.9828, 0.1247, 0.9904, 0.2238, 0.8615, 0.2238, 0.8615, 0.1247, 0.9904, 0.1669, 0.8691, 0.1247, 0.9904, 0.06779, 0.998, 0.1669, 0.8691, 0.2661, 0.7402, 0.2441, 0.6596, 0.3652, 0.6113, 0.1669, 0.8691, 0.145, 0.7885, 0.2661, 0.7402, 0.2661, 0.7402, 0.145, 0.7885, 0.2441, 0.6596, 0.145, 0.7885, 0.123, 0.7079, 0.2441, 0.6596, 0.1669, 0.8691, 0.04585, 0.9174, 0.145, 0.7885, 0.04585, 0.9174, 0.0239, 0.8368, 0.145, 0.7885, 0.145, 0.7885, 0.0239, 0.8368, 0.123, 0.7079, 0.0239, 0.8368, 0.001953, 0.7562, 0.123, 0.7079, 0.0334, 0.9286, 0.08871, 0.8781, 0.001953, 0.8938, 0.06485, 0.9633, 0.1202, 0.9128, 0.0334, 0.9286, 0.0334, 0.9286, 0.1202, 0.9128, 0.08871, 0.8781, 0.1202, 0.9128, 0.1755, 0.8624, 0.08871, 0.8781, 0.06485, 0.9633, 0.1516, 0.9476, 0.1202, 0.9128, 0.1516, 0.9476, 0.2069, 0.8971, 0.1202, 0.9128, 0.1202, 0.9128, 0.2069, 0.8971, 0.1755, 0.8624, 0.2069, 0.8971, 0.2622, 0.8466, 0.1755, 0.8624, 0.08871, 0.8781, 0.123, 0.7997, 0.001953, 0.8938, 0.1755, 0.8624, 0.2098, 0.7839, 0.08871, 0.8781, 0.08871, 0.8781, 0.2098, 0.7839, 0.123, 0.7997, 0.2098, 0.7839, 0.2441, 0.7055, 0.123, 0.7997, 0.1755, 0.8624, 0.2966, 0.7682, 0.2098, 0.7839, 0.2966, 0.7682, 0.3309, 0.6898, 0.2098, 0.7839, 0.2098, 0.7839, 0.3309, 0.6898, 0.2441, 0.7055, 0.3309, 0.6898, 0.3652, 0.6113, 0.2441, 0.7055])
me_colobotmesh__001.materials.append(mat_colobotmesh_mat_1)
me_colobotmesh__001.use_remesh_preserve_volume = False
me_colobotmesh__001.use_remesh_preserve_attributes = False
me_colobotmesh__001.use_mirror_vertex_groups = False
me_colobotmesh__001.update()
me_colobotmesh = bpy.data.meshes.new('ColobotMesh_')
me_colobotmesh.from_pydata([(0.2042, 5.436, 0.9977), (0.5382, 7.23, -0.9909), (-1.001, 4.284, 0.7207), (-0.1331, 6.89, -1.116), (-0.7893, 9.476, -0.745), (-0.04324, 7.311, -0.6439), (-0.1544, 5.737, 0.9318), (-0.06343, 6.721, -0.2273), (-0.182, 6.192, 0.4011), (0.1956, 5.68, 1.044), (0.004693, 5.834, 1.02), (-0.3855, 5.969, -0.5748), (-0.741, 4.958, 0.1423), (-0.4137, 9.078, -0.865), (0.141, 8.186, -1.026), (0.1089, 7.102, -1.173), (0.3793, 7.219, -1.119), (-0.1348, 4.956, 0.8096), (-0.6144, 4.478, 0.7023), (-0.6208, 9.058, -0.7853), (-0.2837, 8.226, -0.7884), (-0.6902, 8.971, -0.9419), (-0.4006, 7.968, -1.149), (-0.1819, 7.239, -0.8091), (-0.2283, 7.077, -0.9962), (0.4217, 5.998, 0.3727), (0.5661, 6.626, -0.4359), (0.3889, 7.426, -0.8554), (0.166, 7.474, -0.7114), (-0.01754, 6.258, -0.5925), (0.1122, 5.737, 0.2507), (-0.8926, 4.733, 0.7636), (-0.5099, 5.301, 0.8314), (-0.344, 6.25, -0.3096), (-0.759, 5.082, 0.2238), (0.4715, 6.791, -0.3976), (0.1384, 6.312, 0.38), (-0.4549, 6.012, -0.4512), (-0.4837, 5.645, 0.275), (0.2371, 6.851, -0.2863), (0.3679, 6.215, 0.3837), (0.3574, 6.454, -0.5378), (-0.3169, 5.282, 0.1248), (-0.4876, 8.266, -1.004), (-0.1178, 8.436, -0.7866), (-0.1257, 8.279, -1.176)], [], [(5, 23, 33), (6, 8, 32), (1, 27, 35), (0, 25, 9), (3, 15, 29), (2, 12, 18), (5, 20, 23), (1, 14, 27), (3, 22, 15), (34, 12, 2), (33, 37, 34), (34, 37, 12), (37, 11, 12), (33, 23, 37), (23, 24, 37), (37, 24, 11), (24, 3, 11), (31, 34, 2), (32, 38, 31), (31, 38, 34), (38, 33, 34), (32, 8, 38), (8, 7, 38), (38, 7, 33), (7, 5, 33), (36, 8, 6), (35, 39, 36), (36, 39, 8), (39, 7, 8), (35, 27, 39), (27, 28, 39), (39, 28, 7), (28, 5, 7), (10, 36, 6), (9, 40, 10), (10, 40, 36), (40, 35, 36), (9, 25, 40), (25, 26, 40), (40, 26, 35), (26, 1, 35), (30, 25, 0), (29, 41, 30), (30, 41, 25), (41, 26, 25), (29, 15, 41), (15, 16, 41), (41, 16, 26), (16, 1, 26), (17, 30, 0), (18, 42, 17), (17, 42, 30), (42, 29, 30), (18, 12, 42), (12, 11, 42), (42, 11, 29), (11, 3, 29), (24, 22, 3), (23, 43, 24), (24, 43, 22), (43, 21, 22), (23, 20, 43), (20, 19, 43), (43, 19, 21), (19, 4, 21), (28, 20, 5), (27, 44, 28), (28, 44, 20), (44, 19, 20), (27, 14, 44), (14, 13, 44), (44, 13, 19), (13, 4, 19), (16, 14, 1), (15, 45, 16), (16, 45, 14), (45, 13, 14), (15, 22, 45), (22, 21, 45), (45, 21, 13), (21, 4, 13)])
me_colobotmesh.polygons.foreach_set('use_smooth', [True] * 81)
_uv = me_colobotmesh.uv_layers.new(name='UV_1')
_uv.uv.foreach_set('vector', [0.3652, 0.7233, 0.3543, 0.686, 0.2441, 0.7821, 0.256, 0.998, 0.2924, 0.9065, 0.1713, 0.9653, 0.3652, 0.6113, 0.2899, 0.6412, 0.2441, 0.7398, 0.2237, 0.998, 0.2709, 0.8691, 0.1498, 0.9976, 0.2231, 0.6113, 0.2705, 0.6209, 0.2454, 0.7402, 0.001953, 0.8988, 0.07566, 0.803, 0.09795, 0.9319, 0.2278, 0.6705, 0.2736, 0.7797, 0.1525, 0.6508, 0.001953, 0.6113, 0.123, 0.7402, 0.06853, 0.6182, 0.1995, 0.6113, 0.1336, 0.7402, 0.2547, 0.6249, 0.123, 0.8409, 0.1121, 0.8036, 0.001953, 0.8997, 0.2441, 0.7821, 0.2332, 0.7448, 0.123, 0.8409, 0.123, 0.8409, 0.2332, 0.7448, 0.1121, 0.8036, 0.2332, 0.7448, 0.2222, 0.7075, 0.1121, 0.8036, 0.2441, 0.7821, 0.3543, 0.686, 0.2332, 0.7448, 0.3543, 0.686, 0.3433, 0.6486, 0.2332, 0.7448, 0.2332, 0.7448, 0.3433, 0.6486, 0.2222, 0.7075, 0.3433, 0.6486, 0.3324, 0.6113, 0.2222, 0.7075, 0.08663, 0.9325, 0.123, 0.8409, 0.001953, 0.8997, 0.1713, 0.9653, 0.2077, 0.8737, 0.08663, 0.9325, 0.08663, 0.9325, 0.2077, 0.8737, 0.123, 0.8409, 0.2077, 0.8737, 0.2441, 0.7821, 0.123, 0.8409, 0.1713, 0.9653, 0.2924, 0.9065, 0.2077, 0.8737, 0.2924, 0.9065, 0.3288, 0.8149, 0.2077, 0.8737, 0.2077, 0.8737, 0.3288, 0.8149, 0.2441, 0.7821, 0.3288, 0.8149, 0.3652, 0.7233, 0.2441, 0.7821, 0.123, 0.8683, 0.04775, 0.8981, 0.001953, 0.9967, 0.2441, 0.7398, 0.1688, 0.7696, 0.123, 0.8683, 0.123, 0.8683, 0.1688, 0.7696, 0.04775, 0.8981, 0.1688, 0.7696, 0.09355, 0.7995, 0.04775, 0.8981, 0.2441, 0.7398, 0.2899, 0.6412, 0.1688, 0.7696, 0.2899, 0.6412, 0.2146, 0.671, 0.1688, 0.7696, 0.1688, 0.7696, 0.2146, 0.671, 0.09355, 0.7995, 0.2146, 0.671, 0.1393, 0.7009, 0.09355, 0.7995, 0.07587, 0.9972, 0.123, 0.8683, 0.001953, 0.9967, 0.1498, 0.9976, 0.197, 0.8687, 0.07587, 0.9972, 0.07587, 0.9972, 0.197, 0.8687, 0.123, 0.8683, 0.197, 0.8687, 0.2441, 0.7398, 0.123, 0.8683, 0.1498, 0.9976, 0.2709, 0.8691, 0.197, 0.8687, 0.2709, 0.8691, 0.3181, 0.7402, 0.197, 0.8687, 0.197, 0.8687, 0.3181, 0.7402, 0.2441, 0.7398, 0.3181, 0.7402, 0.3652, 0.6113, 0.2441, 0.7398, 0.2676, 0.8691, 0.315, 0.8787, 0.2899, 0.998, 0.2454, 0.7402, 0.2927, 0.7498, 0.2676, 0.8691, 0.2676, 0.8691, 0.2927, 0.7498, 0.315, 0.8787, 0.2927, 0.7498, 0.3401, 0.7594, 0.315, 0.8787, 0.2454, 0.7402, 0.2705, 0.6209, 0.2927, 0.7498, 0.2705, 0.6209, 0.3178, 0.6305, 0.2927, 0.7498, 0.2927, 0.7498, 0.3178, 0.6305, 0.3401, 0.7594, 0.3178, 0.6305, 0.3652, 0.64, 0.3401, 0.7594, 0.1939, 0.965, 0.2676, 0.8691, 0.2899, 0.998, 0.09795, 0.9319, 0.1716, 0.8361, 0.1939, 0.965, 0.1939, 0.965, 0.1716, 0.8361, 0.2676, 0.8691, 0.1716, 0.8361, 0.2454, 0.7402, 0.2676, 0.8691, 0.09795, 0.9319, 0.07566, 0.803, 0.1716, 0.8361, 0.07566, 0.803, 0.1494, 0.7071, 0.1716, 0.8361, 0.1716, 0.8361, 0.1494, 0.7071, 0.2454, 0.7402, 0.1494, 0.7071, 0.2231, 0.6113, 0.2454, 0.7402, 0.07725, 0.631, 0.123, 0.7402, 0.001953, 0.6113, 0.1525, 0.6508, 0.1983, 0.76, 0.07725, 0.631, 0.07725, 0.631, 0.1983, 0.76, 0.123, 0.7402, 0.1983, 0.76, 0.2441, 0.8691, 0.123, 0.7402, 0.1525, 0.6508, 0.2736, 0.7797, 0.1983, 0.76, 0.2736, 0.7797, 0.3194, 0.8889, 0.1983, 0.76, 0.1983, 0.76, 0.3194, 0.8889, 0.2441, 0.8691, 0.3194, 0.8889, 0.3652, 0.998, 0.2441, 0.8691, 0.1351, 0.6251, 0.2562, 0.7541, 0.2017, 0.6321, 0.06853, 0.6182, 0.1896, 0.7471, 0.1351, 0.6251, 0.1351, 0.6251, 0.1896, 0.7471, 0.2562, 0.7541, 0.1896, 0.7471, 0.3107, 0.876, 0.2562, 0.7541, 0.06853, 0.6182, 0.123, 0.7402, 0.1896, 0.7471, 0.123, 0.7402, 0.2441, 0.8691, 0.1896, 0.7471, 0.1896, 0.7471, 0.2441, 0.8691, 0.3107, 0.876, 0.2441, 0.8691, 0.3652, 0.998, 0.3107, 0.876, 0.31, 0.6384, 0.2441, 0.7673, 0.3652, 0.6519, 0.2547, 0.6249, 0.1889, 0.7538, 0.31, 0.6384, 0.31, 0.6384, 0.1889, 0.7538, 0.2441, 0.7673, 0.1889, 0.7538, 0.123, 0.8827, 0.2441, 0.7673, 0.2547, 0.6249, 0.1336, 0.7402, 0.1889, 0.7538, 0.1336, 0.7402, 0.06779, 0.8691, 0.1889, 0.7538, 0.1889, 0.7538, 0.06779, 0.8691, 0.123, 0.8827, 0.06779, 0.8691, 0.001953, 0.998, 0.123, 0.8827])
me_colobotmesh.materials.append(mat_colobotmesh_mat_1)
me_colobotmesh.use_remesh_preserve_volume = False
me_colobotmesh.use_remesh_preserve_attributes = False
me_colobotmesh.use_mirror_vertex_groups = False
me_colobotmesh.update()

# ---- objects
ob_colobotmesh_1_002 = bpy.data.objects.new('ColobotMesh_1.002', me_colobotmesh__002)
ob_colobotmesh_1_001 = bpy.data.objects.new('ColobotMesh_1.001', me_colobotmesh__001)
ob_colobotmesh_1 = bpy.data.objects.new('ColobotMesh_1', me_colobotmesh)

# ---- transforms, parenting, visibility, modifiers, constraints
ob_colobotmesh_1_002.location = (0.0, 0.0, 0.0)
ob_colobotmesh_1_002.rotation_euler = (1.571, 0.0, 0.0)
ob_colobotmesh_1_002.lineart.crease_threshold = 0.0
ob_colobotmesh_1_001.location = (0.0, 0.0, 0.0)
ob_colobotmesh_1_001.rotation_euler = (1.571, 0.0, 0.0)
ob_colobotmesh_1_001.lineart.crease_threshold = 0.0
ob_colobotmesh_1.location = (0.0, 0.0, 0.0)
ob_colobotmesh_1.rotation_euler = (1.571, 0.0, 0.0)
ob_colobotmesh_1.lineart.crease_threshold = 0.0

# ---- collection membership
col_collection_1.objects.link(ob_colobotmesh_1_002)
col_collection_1.objects.link(ob_colobotmesh_1_001)
col_collection_1.objects.link(ob_colobotmesh_1)

# ---- scene / render settings (as saved in the file)
scene.frame_start = 1; scene.frame_end = 250; scene.frame_set(0)
scene.render.engine = 'BLENDER_EEVEE_NEXT'
scene.render.resolution_percentage = 50
scene.render.dither_intensity = 0.0
scene.cycles.use_denoising = False
scene.cycles.samples = 10
scene.cycles.sampling_pattern = 'TABULATED_SOBOL'
scene.cycles.light_sampling_threshold = 0.0
scene.cycles.use_adaptive_sampling = False
scene.cycles.use_light_tree = False
scene.cycles.blur_glossy = 0.0
scene.cycles.pixel_filter_type = 'GAUSSIAN'
scene.cycles.sample_clamp_indirect = 0.0
scene.view_settings.view_transform = 'Standard'
bpy.context.view_layer.update()

# ---- added for rendering (the .blend has no active camera and no usable light): camera, sun
cam_auto = bpy.data.cameras.new('AutoCamera')
cam_auto.lens = 50.0
cam_auto.sensor_width = 36.0
cam_auto.clip_end = 1000.0
ob_auto_camera = bpy.data.objects.new('AutoCamera', cam_auto)
scene.collection.objects.link(ob_auto_camera)
ob_auto_camera.location = (17.7563, -21.3619, 19.9923)
ob_auto_camera.rotation_euler = (1.09748, -7.21219e-08, 0.694738)
scene.camera = ob_auto_camera
light_auto_sun = bpy.data.lights.new('AutoSun', 'SUN')
light_auto_sun.energy = 3.0
light_auto_sun.angle = 0.0523599
ob_auto_sun = bpy.data.objects.new('AutoSun', light_auto_sun)
scene.collection.objects.link(ob_auto_sun)
ob_auto_sun.rotation_euler = (0.872665, 0.174533, 0.523599)
bpy.context.view_layer.update()
